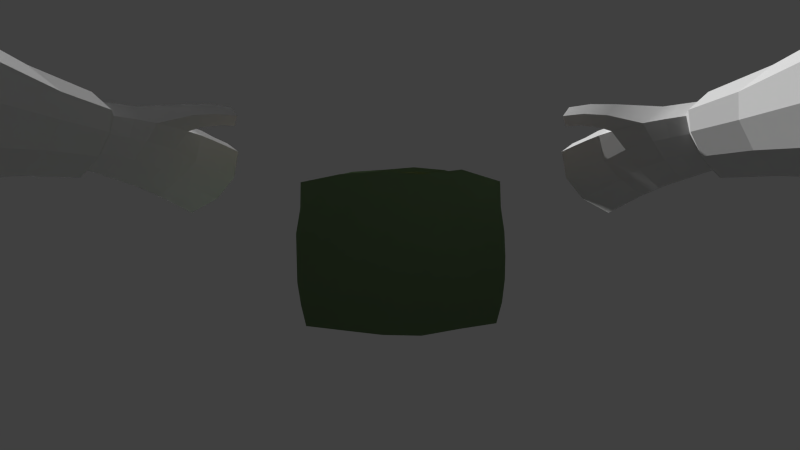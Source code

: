 # Source: bag.blend  (saved by Blender 2.77.0; exported with 4.5.12 LTS)
import bpy
from mathutils import Matrix  # noqa: F401  (used for matrix-valued properties, if any)

bpy.ops.wm.read_factory_settings(use_empty=True)
scene = bpy.context.scene
scene.name = 'Scene'

# ---- collections
col_collection_1 = bpy.data.collections.new('Collection 1'); scene.collection.children.link(col_collection_1)

# ---- materials (node trees are filled in below, after node groups)
mat_bullets = bpy.data.materials.new('Bullets')
mat_bullets.alpha_threshold = 0.0
mat_bullets.use_transparent_shadow = False
mat_bullets.diffuse_color = (0.64, 0.3408, 0.1842, 1.0)
mat_bullets.specular_color = (0.5, 0.5, 0.5)
mat_bullets.roughness = 0.5
mat_bullets.specular_intensity = 1.0
mat_ammobox = bpy.data.materials.new('AmmoBox')
mat_ammobox.alpha_threshold = 0.0
mat_ammobox.use_transparent_shadow = False
mat_ammobox.diffuse_color = (0.1285, 0.197, 0.09674, 1.0)
mat_ammobox.specular_color = (0.5, 0.5, 0.5)
mat_ammobox.roughness = 0.5
mat_ammobox.specular_intensity = 1.0
mat_material = bpy.data.materials.new('Material')
mat_material.alpha_threshold = 0.0
mat_material.use_transparent_shadow = False
mat_material.roughness = 0.5

# ---- material node trees

# ---- world
world_world = bpy.data.worlds.new('World'); scene.world = world_world
world_world.color = (0.05088, 0.05088, 0.05088)
world_world.use_sun_shadow = False
world_world.sun_shadow_jitter_overblur = 0.0
world_world.cycles.sampling_method = 'NONE'
world_world.cycles.sample_map_resolution = 256

# ---- cameras
cam_camera = bpy.data.cameras.new('Camera')
cam_camera.clip_end = 100.0
cam_camera.lens = 14.41
cam_camera.sensor_width = 32.0
cam_camera.sensor_height = 18.0
cam_camera.display_size = 2.0
cam_camera.lens_unit = 'FOV'
cam_camera.show_composition_thirds = True
cam_camera.show_composition_golden_tria_b = True
cam_camera.dof.focus_distance = 0.0
cam_camera.dof.aperture_fstop = 128.0

# ---- meshes
me_cube_001 = bpy.data.meshes.new('Cube.001')
me_cube_001.from_pydata([], [], [])
_uv = me_cube_001.uv_layers.new(name='UVMap')
_uv.uv.foreach_set('vector', [])
me_cube_001.materials.append(mat_bullets)
me_cube_001.materials.append(mat_ammobox)
me_cube_001.use_remesh_preserve_volume = False
me_cube_001.use_remesh_preserve_attributes = False
me_cube_001.use_mirror_vertex_groups = False
me_cube_001.update()
me_cube_002 = bpy.data.meshes.new('Cube.002')
me_cube_002.from_pydata([(0.08684, -0.05744, -0.1005), (0.1423, -0.05095, -0.08969), (0.08646, 0.1027, 0.05816), (0.08252, 0.09318, 0.09318), (0.1436, 0.09097, 0.05095), (0.1498, -0.05304, 0.05557), (0.1433, -0.05095, 0.09064), (0.1417, -0.08913, 0.05095), (-0.08585, -0.1012, 0.05774), (-0.08252, -0.09522, 0.09522), (-0.1525, -0.05471, -0.05642), (-0.1384, -0.08578, -0.08492), (-0.141, -0.05095, 0.08836), (-0.1491, -0.05416, 0.05482), (-0.1427, -0.09009, 0.05095), (-0.1375, -0.0836, 0.0836), (-0.1533, -0.05522, 0.01875), (-0.1446, -0.09195, 0.01698), (-0.1531, -0.05433, -0.01882), (-0.1437, -0.09105, -0.01698), (-0.1374, 0.08492, 0.08483), (-0.1481, 0.05368, 0.05441), (-0.1531, 0.01773, 0.05736), (-0.1458, 0.01698, 0.09319), (-0.1499, -0.01822, 0.05538), (-0.1457, -0.01698, 0.09308), (-0.153, 0.05502, 0.0187), (-0.1561, 0.01827, 0.01932), (-0.1556, -0.01848, 0.01921), (-0.1449, 0.09227, -0.01698), (-0.1503, 0.05566, -0.01812), (-0.1549, 0.01902, -0.01908), (-0.1562, -0.01765, -0.01939), (-0.1496, 0.05404, -0.05486), (-0.1529, 0.01778, -0.05676), (-0.1515, -0.01847, -0.05588), (-0.142, 0.05095, -0.0894), (-0.1443, -0.01698, -0.09167), (-0.08252, -0.09017, -0.09017), (-0.08631, -0.1007, -0.05691), (-0.1435, -0.09093, -0.05095), (-0.08596, -0.103, -0.01933), (-0.08673, -0.1033, 0.01926), (0.08548, -0.09873, -0.056), (0.08252, -0.09416, -0.09416), (0.02821, -0.1022, -0.05798), (-0.02906, -0.1069, -0.0607), (-0.02751, -0.09854, -0.09854), (0.087, -0.1068, -0.01998), (0.02937, -0.1077, -0.0202), (-0.02829, -0.1098, -0.02065), (0.08676, -0.106, 0.01979), (0.02893, -0.1112, 0.02084), (-0.0289, -0.1082, 0.02022), (0.08482, -0.1008, 0.05781), (0.02791, -0.1062, 0.06095), (-0.02898, -0.1059, 0.0607), (0.1375, -0.08481, 0.08481), (0.08252, -0.09354, 0.09354), (0.02751, -0.09589, 0.09589), (-0.02751, -0.09911, 0.09911), (0.1488, -0.05426, -0.05462), (0.1428, -0.09016, -0.05095), (0.1368, -0.08415, -0.08492), (0.1532, -0.05513, -0.01868), (0.1446, -0.09201, -0.01698), (0.1522, -0.05526, 0.01851), (0.1446, -0.09198, 0.01698), (0.1421, 0.08949, -0.05095), (0.1497, 0.05353, -0.05546), (0.1431, 0.05095, -0.09048), (0.1535, 0.01759, -0.05763), (0.1422, 0.01698, -0.08962), (0.1505, -0.01834, -0.05575), (0.1464, -0.01698, -0.09382), (0.1534, 0.05545, -0.0187), (0.1568, 0.01859, -0.01938), (0.1536, -0.01827, -0.01877), (0.1443, 0.09168, 0.01698), (0.1514, 0.05494, 0.0184), (0.1565, 0.0182, 0.0194), (0.1543, -0.01853, 0.01895), (0.1496, 0.05502, 0.05477), (0.1526, 0.01903, 0.05678), (0.1523, -0.01699, 0.05682), (0.1425, 0.05095, 0.08989), (0.1445, 0.01698, 0.09189), (0.1457, -0.01698, 0.09308), (0.08252, 0.09016, -0.09016), (0.08507, 0.1049, -0.06008), (0.1374, 0.08483, -0.08492), (0.08695, 0.1049, -0.01952), (0.1449, 0.09229, -0.01698), (0.08656, 0.1057, 0.01979), (-0.1429, 0.09031, -0.05095), (-0.08595, 0.09732, -0.05526), (-0.08252, 0.09037, -0.09037), (-0.02895, 0.1036, -0.05913), (-0.02751, 0.09674, -0.09674), (0.02805, 0.1035, -0.05914), (0.02751, 0.09532, -0.09532), (-0.08692, 0.1072, -0.01997), (-0.02896, 0.1093, -0.02039), (0.02899, 0.1092, -0.02036), (-0.1444, 0.09177, 0.01698), (-0.08665, 0.1051, 0.01965), (-0.02891, 0.1084, 0.02032), (0.02882, 0.106, 0.01985), (-0.1423, 0.08965, 0.05095), (-0.08504, 0.09743, 0.05546), (-0.02785, 0.1042, 0.05935), (0.02931, 0.106, 0.0603), (-0.08252, 0.09724, 0.09724), (-0.02751, 0.09252, 0.09252), (0.02751, 0.09553, 0.09553), (0.135, -0.01851, 0.09226), (0.133, 0.0179, 0.07499), (-0.0856, -0.0839, 0.09197), (-0.127, -0.07429, 0.07023), (-0.02971, 0.08151, 0.09242), (-0.08686, 0.08617, 0.09559), (-0.08637, 0.0856, 0.07774), (0.08648, -0.08224, 0.0917), (0.1289, -0.07528, 0.08512), (0.1282, -0.07497, 0.07166), (0.08644, 0.08177, 0.09083), (0.02935, 0.08475, 0.09536), (0.08597, 0.08122, 0.07497), (-0.02922, -0.08811, 0.09646), (0.0285, -0.08472, 0.09376), (0.02836, -0.08436, 0.07667), (-0.1319, 0.05451, 0.0885), (-0.1342, 0.01795, 0.07541), (-0.1299, -0.05455, 0.08633), (0.1278, 0.07458, 0.07097), (0.1314, 0.05481, 0.08764), (0.1316, -0.05432, 0.07393), (-0.1284, 0.07616, 0.08437), (-0.1277, 0.07564, 0.07123), (0.1285, 0.0751, 0.08393), (-0.1277, -0.0746, 0.08264), (-0.1418, -0.05095, -0.08922), (-0.08662, -0.05406, -0.09705), (-0.02893, -0.05956, -0.1053), (0.02899, -0.05977, -0.1052), (0.02751, -0.09838, -0.09838), (-0.1376, 0.08496, -0.08492), (-0.08596, 0.05427, -0.09606), (-0.08864, 0.01816, -0.1005), (-0.1439, 0.01698, -0.09132), (-0.0895, -0.01794, -0.1019), (-0.02878, 0.05761, -0.1035), (-0.02971, 0.01852, -0.1085), (-0.03004, -0.02053, -0.1105), (0.02871, 0.05645, -0.102), (0.03042, 0.01766, -0.1111), (0.02967, -0.02108, -0.108), (0.08786, 0.05315, -0.09987), (0.08893, 0.01623, -0.1024), (0.08838, -0.02064, -0.1023), (0.1324, -0.05452, 0.08902), (0.1378, 0.08492, 0.08517), (-0.1285, 0.06903, 0.1154), (-0.1428, 0.05095, 0.09021), (-0.135, 0.01815, 0.09158), (-0.1349, -0.01764, 0.09148), (0.1337, 0.0181, 0.09086), (-0.02922, -0.069, 0.1326), (-0.08559, -0.06726, 0.1267), (-0.1277, -0.06316, 0.1142), (0.1375, -0.0713, 0.1207), (0.08648, -0.0659, 0.1257), (0.02851, -0.06719, 0.1287), (0.02751, -0.0762, 0.1356), (-0.0275, -0.07763, 0.1399), (0.1289, -0.06265, 0.1167), (-0.08252, -0.0759, 0.1347), (0.08252, -0.07516, 0.1324), (-0.1375, -0.07076, 0.1191), (0.08636, 0.07117, 0.1237), (-0.08695, 0.07299, 0.1299), (-0.0826, 0.08216, 0.1363), (-0.02979, 0.07022, 0.125), (-0.02759, 0.08004, 0.13), (0.02927, 0.07182, 0.129), (0.1284, 0.06827, 0.1145), (0.02742, 0.08139, 0.134), (0.08244, 0.08034, 0.1309), (-0.1375, 0.07666, 0.1197), (0.1377, 0.07651, 0.12), (0.09185, -0.0629, 0.07707), (0.08601, -0.08188, 0.07548), (0.09071, 0.06112, 0.07541), (0.1307, 0.05441, 0.07313), (0.09173, 0.02225, 0.0822), (0.09282, -0.02236, 0.0826), (0.1343, -0.01851, 0.07581), (-0.1312, 0.05411, 0.07362), (-0.09107, 0.06255, 0.07687), (-0.03048, 0.06729, 0.08126), (-0.02953, 0.08096, 0.0759), (0.03011, 0.06652, 0.0805), (0.02921, 0.08418, 0.0776), (-0.09322, 0.02166, 0.08101), (-0.0316, 0.02293, 0.08443), (0.03005, 0.02276, 0.08378), (-0.1341, -0.01765, 0.07535), (-0.09282, -0.02157, 0.08038), (-0.03094, -0.02307, 0.08459), (0.03094, -0.02306, 0.08457), (-0.1292, -0.05435, 0.07236), (-0.08923, -0.06212, 0.07548), (-0.02884, -0.0669, 0.08024), (0.03152, -0.06508, 0.07882), (-0.08511, -0.08354, 0.07563), (-0.02905, -0.08773, 0.07824)], [], [(12, 13, 14, 15), (13, 16, 17, 14), (16, 18, 19, 17), (23, 22, 24, 25), (25, 24, 13, 12), (21, 26, 27, 22), (22, 27, 28, 24), (24, 28, 16, 13), (26, 30, 31, 27), (27, 31, 32, 28), (28, 32, 18, 16), (30, 33, 34, 31), (31, 34, 35, 32), (32, 35, 10, 18), (47, 46, 39, 38), (43, 48, 49, 45), (45, 49, 50, 46), (46, 50, 41, 39), (48, 51, 52, 49), (49, 52, 53, 50), (50, 53, 42, 41), (51, 54, 55, 52), (52, 55, 56, 53), (53, 56, 8, 42), (54, 58, 59, 55), (55, 59, 60, 56), (56, 60, 9, 8), (61, 64, 65, 62), (64, 66, 67, 65), (66, 5, 7, 67), (70, 69, 71, 72), (72, 71, 73, 74), (69, 75, 76, 71), (71, 76, 77, 73), (73, 77, 64, 61), (75, 79, 80, 76), (76, 80, 81, 77), (77, 81, 66, 64), (79, 82, 83, 80), (80, 83, 84, 81), (81, 84, 5, 66), (82, 85, 86, 83), (83, 86, 87, 84), (84, 87, 6, 5), (96, 95, 97, 98), (98, 97, 99, 100), (100, 99, 89, 88), (95, 101, 102, 97), (97, 102, 103, 99), (99, 103, 91, 89), (101, 105, 106, 102), (102, 106, 107, 103), (103, 107, 93, 91), (104, 108, 109, 105), (105, 109, 110, 106), (106, 110, 111, 107), (107, 111, 2, 93), (109, 112, 113, 110), (110, 113, 114, 111), (111, 114, 3, 2), (147, 151, 152, 148), (148, 152, 153, 150), (150, 153, 143, 142), (151, 154, 155, 152), (152, 155, 156, 153), (153, 156, 144, 143), (154, 157, 158, 155), (155, 158, 159, 156), (156, 159, 0, 144), (128, 117, 168, 167), (180, 182, 183, 181), (3, 114, 186, 187), (200, 199, 201, 202), (198, 203, 204, 199), (199, 204, 205, 201), (201, 205, 194, 192), (203, 207, 208, 204), (204, 208, 209, 205), (205, 209, 195, 194), (206, 210, 211, 207), (207, 211, 212, 208), (208, 212, 213, 209), (209, 213, 190, 195), (211, 214, 215, 212), (0, 1, 63, 44), (2, 3, 161, 4), (5, 6, 57, 7), (8, 9, 15, 14), (10, 141, 11, 40), (18, 10, 40, 19), (20, 108, 21, 163), (163, 21, 22, 23), (108, 104, 26, 21), (104, 29, 30, 26), (29, 94, 33, 30), (94, 146, 36, 33), (33, 36, 149, 34), (34, 149, 37, 35), (35, 37, 141, 10), (38, 39, 40, 11), (39, 41, 19, 40), (41, 42, 17, 19), (42, 8, 14, 17), (63, 62, 43, 44), (44, 43, 45, 145), (145, 45, 46, 47), (62, 65, 48, 43), (65, 67, 51, 48), (67, 7, 54, 51), (7, 57, 58, 54), (1, 61, 62, 63), (90, 68, 69, 70), (74, 73, 61, 1), (68, 92, 75, 69), (92, 78, 79, 75), (78, 4, 82, 79), (4, 161, 85, 82), (88, 89, 68, 90), (89, 91, 92, 68), (91, 93, 78, 92), (93, 2, 4, 78), (146, 94, 95, 96), (94, 29, 101, 95), (29, 104, 105, 101), (108, 20, 112, 109), (115, 166, 116, 196), (140, 117, 214, 118), (119, 120, 121, 200), (122, 123, 124, 191), (125, 126, 202, 127), (128, 129, 130, 215), (131, 164, 132, 197), (165, 133, 210, 206), (139, 125, 127, 134), (166, 135, 193, 116), (123, 160, 136, 124), (160, 115, 196, 136), (120, 137, 138, 121), (126, 119, 200, 202), (129, 122, 191, 130), (137, 131, 197, 138), (117, 128, 215, 214), (164, 165, 206, 132), (135, 139, 134, 193), (133, 140, 118, 210), (141, 142, 38, 11), (142, 143, 47, 38), (143, 144, 145, 47), (144, 0, 44, 145), (146, 96, 147, 36), (36, 147, 148, 149), (149, 148, 150, 37), (37, 150, 142, 141), (96, 98, 151, 147), (98, 100, 154, 151), (100, 88, 157, 154), (88, 90, 70, 157), (157, 70, 72, 158), (158, 72, 74, 159), (159, 74, 1, 0), (120, 119, 182, 180), (140, 133, 12, 15), (160, 123, 57, 6), (122, 129, 172, 171), (119, 126, 184, 182), (126, 125, 179, 184), (139, 161, 189, 185), (20, 137, 162, 188), (131, 137, 20, 163), (164, 131, 163, 23), (165, 164, 23, 25), (133, 165, 25, 12), (139, 135, 85, 161), (135, 166, 86, 85), (166, 115, 87, 86), (115, 160, 6, 87), (129, 128, 167, 172), (140, 15, 178, 169), (57, 123, 175, 170), (168, 169, 178, 176), (175, 171, 177, 170), (171, 172, 173, 177), (172, 167, 174, 173), (167, 168, 176, 174), (123, 122, 171, 175), (117, 140, 169, 168), (9, 60, 174, 176), (60, 59, 173, 174), (59, 58, 177, 173), (58, 57, 170, 177), (15, 9, 176, 178), (179, 185, 189, 187), (162, 180, 181, 188), (182, 184, 186, 183), (184, 179, 187, 186), (137, 120, 180, 162), (125, 139, 185, 179), (114, 113, 183, 186), (113, 112, 181, 183), (112, 20, 188, 181), (161, 3, 187, 189), (190, 191, 124, 136), (127, 192, 193, 134), (192, 194, 116, 193), (194, 195, 196, 116), (195, 190, 136, 196), (138, 197, 198, 121), (121, 198, 199, 200), (202, 201, 192, 127), (197, 132, 203, 198), (132, 206, 207, 203), (210, 118, 214, 211), (212, 215, 130, 213), (213, 130, 191, 190)])
me_cube_002.polygons.foreach_set('use_smooth', [True] * 214)
me_cube_002.polygons.foreach_set('material_index', [1, 1, 1, 1, 1, 1, 1, 1, 1, 1, 1, 1, 1, 1, 1, 1, 1, 1, 1, 1, 1, 1, 1, 1, 1, 1, 1, 1, 1, 1, 1, 1, 1, 1, 1, 1, 1, 1, 1, 1, 1, 1, 1, 1, 1, 1, 1, 1, 1, 1, 1, 1, 1, 1, 1, 1, 1, 1, 1, 1, 1, 1, 1, 1, 1, 1, 1, 1, 1, 1, 1, 1, 0, 0, 0, 0, 0, 0, 0, 0, 0, 0, 0, 0, 1, 1, 1, 1, 1, 1, 1, 1, 1, 1, 1, 1, 1, 1, 1, 1, 1, 1, 1, 1, 1, 1, 1, 1, 1, 1, 1, 1, 1, 1, 1, 1, 1, 1, 1, 1, 1, 1, 1, 1, 1, 1, 1, 1, 1, 1, 1, 1, 1, 1, 1, 1, 1, 1, 1, 1, 1, 1, 1, 1, 1, 1, 1, 1, 1, 1, 1, 1, 1, 1, 1, 1, 1, 1, 1, 1, 1, 1, 1, 1, 1, 1, 1, 1, 1, 1, 1, 1, 1, 1, 1, 1, 1, 1, 1, 1, 1, 1, 1, 1, 1, 1, 1, 1, 1, 1, 1, 1, 1, 1, 1, 1, 1, 1, 1, 1, 1, 0, 0, 0, 0, 0, 0, 0, 0, 0, 0, 0, 0, 0])
_k = set([(1, 63), (1, 74), (4, 78), (4, 161), (6, 57), (6, 87), (7, 57), (7, 67), (11, 38), (11, 40), (11, 141), (12, 15), (12, 25), (14, 15), (14, 17), (15, 140), (15, 178), (17, 19), (19, 40), (20, 108), (20, 137), (20, 163), (20, 188), (23, 25), (23, 163), (29, 94), (29, 104), (36, 146), (36, 149), (37, 141), (37, 149), (38, 47), (44, 63), (44, 145), (47, 145), (57, 123), (57, 170), (62, 63), (62, 65), (65, 67), (68, 90), (68, 92), (70, 72), (70, 90), (72, 74), (78, 92), (85, 86), (85, 161), (86, 87), (88, 90), (88, 100), (94, 146), (96, 98), (96, 146), (98, 100), (104, 108), (115, 160), (115, 166), (116, 193), (116, 196), (118, 140), (118, 210), (118, 214), (121, 138), (121, 200), (123, 124), (123, 160), (123, 175), (124, 136), (124, 191), (127, 134), (127, 202), (130, 191), (130, 215), (131, 137), (131, 164), (132, 197), (132, 206), (133, 140), (133, 165), (134, 139), (134, 193), (135, 139), (135, 166), (136, 196), (137, 138), (137, 162), (138, 197), (139, 161), (139, 185), (140, 169), (161, 189), (162, 180), (162, 188), (164, 165), (167, 168), (167, 172), (168, 169), (169, 178), (170, 175), (170, 177), (171, 172), (171, 175), (173, 174), (173, 177), (174, 176), (176, 178), (179, 184), (179, 185), (180, 182), (181, 183), (181, 188), (182, 184), (183, 186), (185, 189), (186, 187), (187, 189), (200, 202), (206, 210), (214, 215)])
me_cube_002.attributes.new('sharp_edge', 'BOOLEAN', 'EDGE').data.foreach_set('value', [ (min(e.vertices), max(e.vertices)) in _k for e in me_cube_002.edges])
_uv = me_cube_002.uv_layers.new(name='UVMap')
_uv.uv.foreach_set('vector', [0.03878, 0.9075, 0.105, 0.9075, 0.105, 0.9737, 0.03878, 0.9737, 0.03878, 0.9075, 0.105, 0.9075, 0.105, 0.9737, 0.03878, 0.9737, 0.03878, 0.9075, 0.105, 0.9075, 0.105, 0.9737, 0.03878, 0.9737, 0.03878, 0.9075, 0.105, 0.9075, 0.105, 0.9737, 0.03878, 0.9737, 0.03878, 0.9075, 0.105, 0.9075, 0.105, 0.9737, 0.03878, 0.9737, 0.03878, 0.9075, 0.105, 0.9075, 0.105, 0.9737, 0.03878, 0.9737, 0.03878, 0.9075, 0.105, 0.9075, 0.105, 0.9737, 0.03878, 0.9737, 0.03878, 0.9075, 0.105, 0.9075, 0.105, 0.9737, 0.03878, 0.9737, 0.03878, 0.9075, 0.105, 0.9075, 0.105, 0.9737, 0.03878, 0.9737, 0.03878, 0.9075, 0.105, 0.9075, 0.105, 0.9737, 0.03878, 0.9737, 0.03878, 0.9075, 0.105, 0.9075, 0.105, 0.9737, 0.03878, 0.9737, 0.03878, 0.9075, 0.105, 0.9075, 0.105, 0.9737, 0.03878, 0.9737, 0.03878, 0.9075, 0.105, 0.9075, 0.105, 0.9737, 0.03878, 0.9737, 0.03878, 0.9075, 0.105, 0.9075, 0.105, 0.9737, 0.03878, 0.9737, 0.4024, 0.1603, 0.3988, 0.2933, 0.2018, 0.3069, 0.2097, 0.1862, 0.7932, 0.3051, 0.796, 0.4312, 0.5998, 0.4302, 0.5958, 0.2995, 0.5958, 0.2995, 0.5998, 0.4302, 0.4029, 0.4304, 0.3988, 0.2933, 0.3988, 0.2933, 0.4029, 0.4304, 0.2044, 0.436, 0.2018, 0.3069, 0.796, 0.4312, 0.7957, 0.5663, 0.5985, 0.5706, 0.5998, 0.4302, 0.5998, 0.4302, 0.5985, 0.5706, 0.4012, 0.5702, 0.4029, 0.4304, 0.4029, 0.4304, 0.4012, 0.5702, 0.2027, 0.5683, 0.2044, 0.436, 0.7957, 0.5663, 0.7916, 0.6976, 0.596, 0.7082, 0.5985, 0.5706, 0.5985, 0.5706, 0.596, 0.7082, 0.4016, 0.709, 0.4012, 0.5702, 0.4012, 0.5702, 0.4016, 0.709, 0.206, 0.7003, 0.2027, 0.5683, 0.7916, 0.6976, 0.7868, 0.8234, 0.5965, 0.8333, 0.596, 0.7082, 0.596, 0.7082, 0.5965, 0.8333, 0.4065, 0.8429, 0.4016, 0.709, 0.4016, 0.709, 0.4065, 0.8429, 0.2161, 0.831, 0.206, 0.7003, 0.03878, 0.9075, 0.105, 0.9075, 0.105, 0.9737, 0.03878, 0.9737, 0.03878, 0.9075, 0.105, 0.9075, 0.105, 0.9737, 0.03878, 0.9737, 0.03878, 0.9075, 0.105, 0.9075, 0.105, 0.9737, 0.03878, 0.9737, 0.03878, 0.9075, 0.105, 0.9075, 0.105, 0.9737, 0.03878, 0.9737, 0.03878, 0.9075, 0.105, 0.9075, 0.105, 0.9737, 0.03878, 0.9737, 0.03878, 0.9075, 0.105, 0.9075, 0.105, 0.9737, 0.03878, 0.9737, 0.03878, 0.9075, 0.105, 0.9075, 0.105, 0.9737, 0.03878, 0.9737, 0.03878, 0.9075, 0.105, 0.9075, 0.105, 0.9737, 0.03878, 0.9737, 0.03878, 0.9075, 0.105, 0.9075, 0.105, 0.9737, 0.03878, 0.9737, 0.03878, 0.9075, 0.105, 0.9075, 0.105, 0.9737, 0.03878, 0.9737, 0.03878, 0.9075, 0.105, 0.9075, 0.105, 0.9737, 0.03878, 0.9737, 0.03878, 0.9075, 0.105, 0.9075, 0.105, 0.9737, 0.03878, 0.9737, 0.03878, 0.9075, 0.105, 0.9075, 0.105, 0.9737, 0.03878, 0.9737, 0.03878, 0.9075, 0.105, 0.9075, 0.105, 0.9737, 0.03878, 0.9737, 0.03878, 0.9075, 0.105, 0.9075, 0.105, 0.9737, 0.03878, 0.9737, 0.03878, 0.9075, 0.105, 0.9075, 0.105, 0.9737, 0.03878, 0.9737, 0.03878, 0.9075, 0.105, 0.9075, 0.105, 0.9737, 0.03878, 0.9737, 0.7876, 0.1862, 0.7963, 0.3097, 0.5997, 0.2972, 0.5962, 0.1657, 0.5962, 0.1657, 0.5997, 0.2972, 0.4041, 0.2955, 0.4064, 0.1683, 0.4064, 0.1683, 0.4041, 0.2955, 0.2113, 0.2956, 0.2164, 0.1817, 0.7963, 0.3097, 0.7954, 0.4344, 0.5984, 0.4312, 0.5997, 0.2972, 0.5997, 0.2972, 0.5984, 0.4312, 0.4006, 0.4299, 0.4041, 0.2955, 0.4041, 0.2955, 0.4006, 0.4299, 0.2029, 0.4319, 0.2113, 0.2956, 0.7954, 0.4344, 0.7947, 0.569, 0.5974, 0.5705, 0.5984, 0.4312, 0.5984, 0.4312, 0.5974, 0.5705, 0.3999, 0.5675, 0.4006, 0.4299, 0.4006, 0.4299, 0.3999, 0.5675, 0.2033, 0.5652, 0.2029, 0.4319, 0.9978, 0.562, 0.9908, 0.6796, 0.7916, 0.6945, 0.7947, 0.569, 0.7947, 0.569, 0.7916, 0.6945, 0.5929, 0.7053, 0.5974, 0.5705, 0.5974, 0.5705, 0.5929, 0.7053, 0.3966, 0.7055, 0.3999, 0.5675, 0.3999, 0.5675, 0.3966, 0.7055, 0.2019, 0.696, 0.2033, 0.5652, 0.7916, 0.6945, 0.7815, 0.8383, 0.5907, 0.8266, 0.5929, 0.7053, 0.5929, 0.7053, 0.5907, 0.8266, 0.4006, 0.8315, 0.3966, 0.7055, 0.3966, 0.7055, 0.4006, 0.8315, 0.2107, 0.8211, 0.2019, 0.696, 0.03878, 0.9075, 0.105, 0.9075, 0.105, 0.9737, 0.03878, 0.9737, 0.03878, 0.9075, 0.105, 0.9075, 0.105, 0.9737, 0.03878, 0.9737, 0.03878, 0.9075, 0.105, 0.9075, 0.105, 0.9737, 0.03878, 0.9737, 0.03878, 0.9075, 0.105, 0.9075, 0.105, 0.9737, 0.03878, 0.9737, 0.03878, 0.9075, 0.105, 0.9075, 0.105, 0.9737, 0.03878, 0.9737, 0.03878, 0.9075, 0.105, 0.9075, 0.105, 0.9737, 0.03878, 0.9737, 0.03878, 0.9075, 0.105, 0.9075, 0.105, 0.9737, 0.03878, 0.9737, 0.03878, 0.9075, 0.105, 0.9075, 0.105, 0.9737, 0.03878, 0.9737, 0.03878, 0.9075, 0.105, 0.9075, 0.105, 0.9737, 0.03878, 0.9737, 0.105, 0.9075, 0.03878, 0.9075, 0.03878, 0.9075, 0.105, 0.9075, 0.03878, 0.9075, 0.105, 0.9075, 0.105, 0.9737, 0.03878, 0.9737, 0.2107, 0.8211, 0.4006, 0.8315, 0.4006, 0.8315, 0.2107, 0.8211, 0.6084, 0.1932, 0.6124, 0.2478, 0.3869, 0.2513, 0.3895, 0.1847, 0.8387, 0.264, 0.846, 0.417, 0.6169, 0.413, 0.6124, 0.2478, 0.6124, 0.2478, 0.6169, 0.413, 0.3879, 0.4144, 0.3869, 0.2513, 0.3869, 0.2513, 0.3879, 0.4144, 0.1594, 0.4179, 0.1607, 0.2715, 0.846, 0.417, 0.8451, 0.5775, 0.6149, 0.5837, 0.6169, 0.413, 0.6169, 0.413, 0.6149, 0.5837, 0.3854, 0.5846, 0.3879, 0.4144, 0.3879, 0.4144, 0.3854, 0.5846, 0.156, 0.5828, 0.1594, 0.4179, 0.9999, 0.5628, 0.9829, 0.7004, 0.8337, 0.7297, 0.8451, 0.5775, 0.8451, 0.5775, 0.8337, 0.7297, 0.608, 0.7474, 0.6149, 0.5837, 0.6149, 0.5837, 0.608, 0.7474, 0.3834, 0.742, 0.3854, 0.5846, 0.3854, 0.5846, 0.3834, 0.742, 0.1589, 0.7346, 0.156, 0.5828, 0.8337, 0.7297, 0.8183, 0.8095, 0.6092, 0.8253, 0.608, 0.7474, 0.03878, 0.9075, 0.105, 0.9075, 0.105, 0.9737, 0.03878, 0.9737, 0.2019, 0.696, 0.2107, 0.8211, 0.01735, 0.7929, 0.001521, 0.6717, 0.03878, 0.9075, 0.105, 0.9075, 0.105, 0.9737, 0.03878, 0.9737, 0.206, 0.7003, 0.2161, 0.831, 0.02104, 0.7952, 0.006373, 0.6797, 0.03878, 0.9075, 0.105, 0.9075, 0.105, 0.9737, 0.03878, 0.9737, 0.03878, 0.9075, 0.105, 0.9075, 0.105, 0.9737, 0.03878, 0.9737, 0.03878, 0.9075, 0.105, 0.9075, 0.105, 0.9737, 0.03878, 0.9737, 0.03878, 0.9075, 0.105, 0.9075, 0.105, 0.9737, 0.03878, 0.9737, 0.03878, 0.9075, 0.105, 0.9075, 0.105, 0.9737, 0.03878, 0.9737, 0.03878, 0.9075, 0.105, 0.9075, 0.105, 0.9737, 0.03878, 0.9737, 0.03878, 0.9075, 0.105, 0.9075, 0.105, 0.9737, 0.03878, 0.9737, 0.03878, 0.9075, 0.105, 0.9075, 0.105, 0.9737, 0.03878, 0.9737, 0.03878, 0.9075, 0.105, 0.9075, 0.105, 0.9737, 0.03878, 0.9737, 0.03878, 0.9075, 0.105, 0.9075, 0.105, 0.9737, 0.03878, 0.9737, 0.03878, 0.9075, 0.105, 0.9075, 0.105, 0.9737, 0.03878, 0.9737, 0.2097, 0.1862, 0.2018, 0.3069, 0.001712, 0.3275, 0.01621, 0.2081, 0.2018, 0.3069, 0.2044, 0.436, 0.001687, 0.4449, 0.001712, 0.3275, 0.2044, 0.436, 0.2027, 0.5683, 8.303e-05, 0.5622, 0.001687, 0.4449, 0.2027, 0.5683, 0.206, 0.7003, 0.006373, 0.6797, 8.303e-05, 0.5622, 0.9755, 0.2014, 0.9937, 0.3214, 0.7932, 0.3051, 0.7837, 0.1722, 0.7837, 0.1722, 0.7932, 0.3051, 0.5958, 0.2995, 0.5925, 0.1595, 0.5925, 0.1595, 0.5958, 0.2995, 0.3988, 0.2933, 0.4024, 0.1603, 0.9937, 0.3214, 0.9999, 0.4398, 0.796, 0.4312, 0.7932, 0.3051, 0.9999, 0.4398, 0.9999, 0.5573, 0.7957, 0.5663, 0.796, 0.4312, 0.9999, 0.5573, 0.992, 0.6754, 0.7916, 0.6976, 0.7957, 0.5663, 0.992, 0.6754, 0.9799, 0.794, 0.7868, 0.8234, 0.7916, 0.6976, 0.03878, 0.9075, 0.105, 0.9075, 0.105, 0.9737, 0.03878, 0.9737, 0.03878, 0.9075, 0.105, 0.9075, 0.105, 0.9737, 0.03878, 0.9737, 0.03878, 0.9075, 0.105, 0.9075, 0.105, 0.9737, 0.03878, 0.9737, 0.03878, 0.9075, 0.105, 0.9075, 0.105, 0.9737, 0.03878, 0.9737, 0.03878, 0.9075, 0.105, 0.9075, 0.105, 0.9737, 0.03878, 0.9737, 0.03878, 0.9075, 0.105, 0.9075, 0.105, 0.9737, 0.03878, 0.9737, 0.03878, 0.9075, 0.105, 0.9075, 0.105, 0.9737, 0.03878, 0.9737, 0.2164, 0.1817, 0.2113, 0.2956, 0.00969, 0.3198, 0.02577, 0.2004, 0.2113, 0.2956, 0.2029, 0.4319, 8.2e-05, 0.4372, 0.00969, 0.3198, 0.2029, 0.4319, 0.2033, 0.5652, 8.2e-05, 0.5542, 8.2e-05, 0.4372, 0.2033, 0.5652, 0.2019, 0.696, 0.001521, 0.6717, 8.2e-05, 0.5542, 0.979, 0.2067, 0.9943, 0.3262, 0.7963, 0.3097, 0.7876, 0.1862, 0.9943, 0.3262, 0.9999, 0.4446, 0.7954, 0.4344, 0.7963, 0.3097, 0.9999, 0.4446, 0.9978, 0.562, 0.7947, 0.569, 0.7954, 0.4344, 0.9908, 0.6796, 0.9762, 0.7978, 0.7815, 0.8383, 0.7916, 0.6945, 0.03878, 0.9075, 0.105, 0.9075, 0.105, 0.9737, 0.03878, 0.9737, 0.03878, 0.9075, 0.105, 0.9075, 0.105, 0.9737, 0.03878, 0.9737, 0.03878, 0.9075, 0.105, 0.9075, 0.105, 0.9737, 0.03878, 0.9737, 0.03878, 0.9075, 0.105, 0.9075, 0.105, 0.9737, 0.03878, 0.9737, 0.03878, 0.9075, 0.105, 0.9075, 0.105, 0.9737, 0.03878, 0.9737, 0.03878, 0.9075, 0.105, 0.9075, 0.105, 0.9737, 0.03878, 0.9737, 0.03878, 0.9075, 0.105, 0.9075, 0.105, 0.9737, 0.03878, 0.9737, 0.03878, 0.9075, 0.105, 0.9075, 0.105, 0.9737, 0.03878, 0.9737, 0.03878, 0.9075, 0.105, 0.9075, 0.105, 0.9737, 0.03878, 0.9737, 0.03878, 0.9075, 0.105, 0.9075, 0.105, 0.9737, 0.03878, 0.9737, 0.03878, 0.9075, 0.105, 0.9075, 0.105, 0.9737, 0.03878, 0.9737, 0.03878, 0.9075, 0.105, 0.9075, 0.105, 0.9737, 0.03878, 0.9737, 0.03878, 0.9075, 0.105, 0.9075, 0.105, 0.9737, 0.03878, 0.9737, 0.03878, 0.9075, 0.105, 0.9075, 0.105, 0.9737, 0.03878, 0.9737, 0.03878, 0.9075, 0.105, 0.9075, 0.105, 0.9737, 0.03878, 0.9737, 0.03878, 0.9075, 0.105, 0.9075, 0.105, 0.9737, 0.03878, 0.9737, 0.03878, 0.9075, 0.105, 0.9075, 0.105, 0.9737, 0.03878, 0.9737, 0.03878, 0.9075, 0.105, 0.9075, 0.105, 0.9737, 0.03878, 0.9737, 0.03878, 0.9075, 0.105, 0.9075, 0.105, 0.9737, 0.03878, 0.9737, 0.03878, 0.9075, 0.105, 0.9075, 0.105, 0.9737, 0.03878, 0.9737, 0.03878, 0.9075, 0.105, 0.9075, 0.105, 0.9737, 0.03878, 0.9737, 0.03878, 0.9075, 0.105, 0.9075, 0.105, 0.9737, 0.03878, 0.9737, 0.03878, 0.9075, 0.105, 0.9075, 0.105, 0.9737, 0.03878, 0.9737, 0.03878, 0.9075, 0.105, 0.9075, 0.105, 0.9737, 0.03878, 0.9737, 0.03878, 0.9075, 0.105, 0.9075, 0.105, 0.9737, 0.03878, 0.9737, 0.03878, 0.9075, 0.105, 0.9075, 0.105, 0.9737, 0.03878, 0.9737, 0.03878, 0.9075, 0.105, 0.9075, 0.105, 0.9737, 0.03878, 0.9737, 0.03878, 0.9075, 0.105, 0.9075, 0.105, 0.9737, 0.03878, 0.9737, 0.03878, 0.9075, 0.105, 0.9075, 0.105, 0.9737, 0.03878, 0.9737, 0.03878, 0.9075, 0.105, 0.9075, 0.105, 0.9737, 0.03878, 0.9737, 0.03878, 0.9075, 0.105, 0.9075, 0.105, 0.9737, 0.03878, 0.9737, 0.03878, 0.9075, 0.105, 0.9075, 0.105, 0.9737, 0.03878, 0.9737, 0.03878, 0.9075, 0.105, 0.9075, 0.105, 0.9737, 0.03878, 0.9737, 0.03878, 0.9075, 0.105, 0.9075, 0.105, 0.9737, 0.03878, 0.9737, 0.03878, 0.9075, 0.105, 0.9075, 0.105, 0.9737, 0.03878, 0.9737, 0.105, 0.9075, 0.03878, 0.9075, 0.03878, 0.9075, 0.105, 0.9075, 0.03878, 0.9075, 0.105, 0.9075, 0.105, 0.9737, 0.03878, 0.9737, 0.03878, 0.9075, 0.105, 0.9075, 0.105, 0.9737, 0.03878, 0.9737, 0.105, 0.9075, 0.03878, 0.9075, 0.03878, 0.9075, 0.105, 0.9075, 0.105, 0.9075, 0.03878, 0.9075, 0.03878, 0.9075, 0.105, 0.9075, 0.105, 0.9075, 0.03878, 0.9075, 0.03878, 0.9075, 0.105, 0.9075, 0.03878, 0.9075, 0.03878, 0.9737, 0.03878, 0.9737, 0.03878, 0.9075, 0.105, 0.9737, 0.105, 0.9075, 0.105, 0.9075, 0.105, 0.9737, 0.03878, 0.9075, 0.105, 0.9075, 0.105, 0.9737, 0.03878, 0.9737, 0.03878, 0.9075, 0.105, 0.9075, 0.105, 0.9737, 0.03878, 0.9737, 0.03878, 0.9075, 0.105, 0.9075, 0.105, 0.9737, 0.03878, 0.9737, 0.03878, 0.9075, 0.105, 0.9075, 0.105, 0.9737, 0.03878, 0.9737, 0.03878, 0.9075, 0.105, 0.9075, 0.105, 0.9737, 0.03878, 0.9737, 0.03878, 0.9075, 0.105, 0.9075, 0.105, 0.9737, 0.03878, 0.9737, 0.03878, 0.9075, 0.105, 0.9075, 0.105, 0.9737, 0.03878, 0.9737, 0.03878, 0.9075, 0.105, 0.9075, 0.105, 0.9737, 0.03878, 0.9737, 0.105, 0.9075, 0.03878, 0.9075, 0.03878, 0.9075, 0.105, 0.9075, 0.03878, 0.9075, 0.03878, 0.9737, 0.03878, 0.9737, 0.03878, 0.9075, 0.105, 0.9737, 0.105, 0.9075, 0.105, 0.9075, 0.105, 0.9737, 0.03878, 0.9075, 0.105, 0.9075, 0.105, 0.9737, 0.03878, 0.9737, 0.03878, 0.9075, 0.105, 0.9075, 0.105, 0.9737, 0.03878, 0.9737, 0.03878, 0.9075, 0.105, 0.9075, 0.105, 0.9737, 0.03878, 0.9737, 0.03878, 0.9075, 0.105, 0.9075, 0.105, 0.9737, 0.03878, 0.9737, 0.03878, 0.9075, 0.105, 0.9075, 0.105, 0.9737, 0.03878, 0.9737, 0.105, 0.9075, 0.03878, 0.9075, 0.03878, 0.9075, 0.105, 0.9075, 0.105, 0.9075, 0.03878, 0.9075, 0.03878, 0.9075, 0.105, 0.9075, 0.2161, 0.831, 0.4065, 0.8429, 0.4065, 0.8429, 0.2161, 0.831, 0.4065, 0.8429, 0.5965, 0.8333, 0.5965, 0.8333, 0.4065, 0.8429, 0.5965, 0.8333, 0.7868, 0.8234, 0.7868, 0.8234, 0.5965, 0.8333, 0.7868, 0.8234, 0.9799, 0.794, 0.9799, 0.794, 0.7868, 0.8234, 0.02104, 0.7952, 0.2161, 0.831, 0.2161, 0.831, 0.02104, 0.7952, 0.03878, 0.9075, 0.105, 0.9075, 0.105, 0.9737, 0.03878, 0.9737, 0.03878, 0.9075, 0.105, 0.9075, 0.105, 0.9737, 0.03878, 0.9737, 0.03878, 0.9075, 0.105, 0.9075, 0.105, 0.9737, 0.03878, 0.9737, 0.03878, 0.9075, 0.105, 0.9075, 0.105, 0.9737, 0.03878, 0.9737, 0.105, 0.9075, 0.03878, 0.9075, 0.03878, 0.9075, 0.105, 0.9075, 0.105, 0.9075, 0.03878, 0.9075, 0.03878, 0.9075, 0.105, 0.9075, 0.4006, 0.8315, 0.5907, 0.8266, 0.5907, 0.8266, 0.4006, 0.8315, 0.5907, 0.8266, 0.7815, 0.8383, 0.7815, 0.8383, 0.5907, 0.8266, 0.7815, 0.8383, 0.9762, 0.7978, 0.9762, 0.7978, 0.7815, 0.8383, 0.01735, 0.7929, 0.2107, 0.8211, 0.2107, 0.8211, 0.01735, 0.7929, 0.1589, 0.7346, 0.1806, 0.8055, 0.02261, 0.7809, 0.01008, 0.7035, 0.178, 0.1966, 0.1607, 0.2715, 0.01162, 0.2974, 0.02134, 0.2216, 0.1607, 0.2715, 0.1594, 0.4179, 0.003691, 0.4339, 0.01162, 0.2974, 0.1594, 0.4179, 0.156, 0.5828, 8e-05, 0.5697, 0.003691, 0.4339, 0.156, 0.5828, 0.1589, 0.7346, 0.01008, 0.7035, 8e-05, 0.5697, 0.9766, 0.2143, 0.9888, 0.2951, 0.8387, 0.264, 0.8204, 0.1782, 0.8204, 0.1782, 0.8387, 0.264, 0.6124, 0.2478, 0.6084, 0.1932, 0.3895, 0.1847, 0.3869, 0.2513, 0.1607, 0.2715, 0.178, 0.1966, 0.9888, 0.2951, 0.9999, 0.4301, 0.846, 0.417, 0.8387, 0.264, 0.9999, 0.4301, 0.9999, 0.5628, 0.8451, 0.5775, 0.846, 0.417, 0.9829, 0.7004, 0.9756, 0.7752, 0.8183, 0.8095, 0.8337, 0.7297, 0.608, 0.7474, 0.6092, 0.8253, 0.3953, 0.8141, 0.3834, 0.742, 0.3834, 0.742, 0.3953, 0.8141, 0.1806, 0.8055, 0.1589, 0.7346])
me_cube_002.materials.append(mat_bullets)
me_cube_002.materials.append(mat_ammobox)
me_cube_002.use_remesh_preserve_volume = False
me_cube_002.use_remesh_preserve_attributes = False
me_cube_002.use_mirror_vertex_groups = False
me_cube_002.update()
me_cube_002.normals_split_custom_set([tuple(v) for v in zip(*[iter([-0.9733, -0.1234, 0.1934, -0.9791, -0.1275, 0.1586, -0.9705, -0.191, 0.1473, -0.9622, -0.1649, 0.2169, -0.9791, -0.1275, 0.1586, -0.9882, -0.1436, 0.05341, -0.9735, -0.2262, 0.03391, -0.9705, -0.191, 0.1473, -0.9882, -0.1436, 0.05341, -0.9889, -0.1467, -0.02434, -0.97, -0.2427, -0.01527, -0.9735, -0.2262, 0.03391, -0.9854, 0.03464, 0.1665, -0.9894, 0.03476, 0.1411, -0.9874, -0.06066, 0.1461, -0.9839, -0.07009, 0.1643, -0.9839, -0.07009, 0.1643, -0.9874, -0.06066, 0.1461, -0.9791, -0.1275, 0.1586, -0.9733, -0.1234, 0.1934, -0.9782, 0.1549, 0.1382, -0.9876, 0.1529, 0.03536, -0.9981, 0.04472, 0.04238, -0.9894, 0.03476, 0.1411, -0.9894, 0.03476, 0.1411, -0.9981, 0.04472, 0.04238, -0.9972, -0.0406, 0.06208, -0.9874, -0.06066, 0.1461, -0.9874, -0.06066, 0.1461, -0.9972, -0.0406, 0.06208, -0.9882, -0.1436, 0.05341, -0.9791, -0.1275, 0.1586, -0.9876, 0.1529, 0.03536, -0.9889, 0.1426, -0.04121, -0.9973, 0.05663, -0.04742, -0.9981, 0.04472, 0.04238, -0.9981, 0.04472, 0.04238, -0.9973, 0.05663, -0.04742, -0.9989, -0.02272, -0.0421, -0.9972, -0.0406, 0.06208, -0.9972, -0.0406, 0.06208, -0.9989, -0.02272, -0.0421, -0.9889, -0.1467, -0.02434, -0.9882, -0.1436, 0.05341, -0.9889, 0.1426, -0.04121, -0.9819, 0.1354, -0.1325, -0.9877, 0.04386, -0.1502, -0.9973, 0.05663, -0.04742, -0.9973, 0.05663, -0.04742, -0.9877, 0.04386, -0.1502, -0.9871, -0.01823, -0.1594, -0.9989, -0.02272, -0.0421, -0.9989, -0.02272, -0.0421, -0.9871, -0.01823, -0.1594, -0.9801, -0.128, -0.1518, -0.9889, -0.1467, -0.02434, -0.04672, -0.9774, -0.2061, -0.04202, -0.9876, -0.1509, -0.1494, -0.9769, -0.1524, -0.1485, -0.9555, -0.2548, 0.1264, -0.9801, -0.1527, 0.1368, -0.9866, -0.08904, 0.03647, -0.9955, -0.08778, 0.05594, -0.989, -0.1372, 0.05594, -0.989, -0.1372, 0.03647, -0.9955, -0.08778, -0.03963, -0.9981, -0.0466, -0.04202, -0.9876, -0.1509, -0.04202, -0.9876, -0.1509, -0.03963, -0.9981, -0.0466, -0.1496, -0.9884, -0.02589, -0.1494, -0.9769, -0.1524, 0.1368, -0.9866, -0.08904, 0.1556, -0.986, 0.05942, 0.02827, -0.9987, 0.04243, 0.03647, -0.9955, -0.08778, 0.03647, -0.9955, -0.08778, 0.02827, -0.9987, 0.04243, -0.05587, -0.9979, 0.03381, -0.03963, -0.9981, -0.0466, -0.03963, -0.9981, -0.0466, -0.05587, -0.9979, 0.03381, -0.1457, -0.9889, 0.0276, -0.1496, -0.9884, -0.02589, 0.1556, -0.986, 0.05942, 0.1507, -0.9739, 0.1698, 0.04409, -0.9837, 0.1743, 0.02827, -0.9987, 0.04243, 0.02827, -0.9987, 0.04243, 0.04409, -0.9837, 0.1743, -0.04293, -0.9897, 0.1367, -0.05587, -0.9979, 0.03381, -0.05587, -0.9979, 0.03381, -0.04293, -0.9897, 0.1367, -0.1509, -0.9808, 0.1235, -0.1457, -0.9889, 0.0276, 0.1507, -0.9739, 0.1698, 0.1249, -0.9404, 0.3163, 0.05729, -0.9381, 0.3415, 0.04409, -0.9837, 0.1743, 0.04409, -0.9837, 0.1743, 0.05729, -0.9381, 0.3415, -0.01626, -0.9426, 0.3334, -0.04293, -0.9897, 0.1367, -0.04293, -0.9897, 0.1367, -0.01626, -0.9426, 0.3334, -0.1553, -0.9393, 0.3058, -0.1509, -0.9808, 0.1235, 0.982, -0.1286, -0.1385, 0.9915, -0.1213, -0.0459, 0.9773, -0.2085, -0.03853, 0.9708, -0.1945, -0.1406, 0.9915, -0.1213, -0.0459, 0.99, -0.1343, 0.04249, 0.9753, -0.2154, 0.04871, 0.9773, -0.2085, -0.03853, 0.99, -0.1343, 0.04249, 0.9816, -0.1432, 0.1262, 0.9686, -0.2159, 0.1232, 0.9753, -0.2154, 0.04871, 0.9671, 0.1206, -0.2241, 0.9764, 0.1459, -0.1595, 0.986, 0.02034, -0.1656, 0.9711, 0.03412, -0.2362, 0.9711, 0.03412, -0.2362, 0.986, 0.02034, -0.1656, 0.9895, -0.04889, -0.1362, 0.9828, -0.03378, -0.1817, 0.9764, 0.1459, -0.1595, 0.9861, 0.1629, -0.03311, 0.9991, 0.01492, -0.03893, 0.986, 0.02034, -0.1656, 0.986, 0.02034, -0.1656, 0.9991, 0.01492, -0.03893, 0.9973, -0.05643, -0.04679, 0.9895, -0.04889, -0.1362, 0.9895, -0.04889, -0.1362, 0.9973, -0.05643, -0.04679, 0.9915, -0.1213, -0.0459, 0.982, -0.1286, -0.1385, 0.9861, 0.1629, -0.03311, 0.9871, 0.1533, 0.04576, 0.9985, 0.02899, 0.04574, 0.9991, 0.01492, -0.03893, 0.9991, 0.01492, -0.03893, 0.9985, 0.02899, 0.04574, 0.998, -0.05168, 0.03506, 0.9973, -0.05643, -0.04679, 0.9973, -0.05643, -0.04679, 0.998, -0.05168, 0.03506, 0.99, -0.1343, 0.04249, 0.9915, -0.1213, -0.0459, 0.9871, 0.1533, 0.04576, 0.981, 0.1389, 0.1353, 0.9884, 0.04481, 0.1451, 0.9985, 0.02899, 0.04574, 0.9985, 0.02899, 0.04574, 0.9884, 0.04481, 0.1451, 0.9904, -0.04012, 0.1323, 0.998, -0.05168, 0.03506, 0.998, -0.05168, 0.03506, 0.9904, -0.04012, 0.1323, 0.9816, -0.1432, 0.1262, 0.99, -0.1343, 0.04249, 0.981, 0.1389, 0.1353, 0.9697, 0.1218, 0.2116, 0.9768, 0.04692, 0.2087, 0.9884, 0.04481, 0.1451, 0.9884, 0.04481, 0.1451, 0.9768, 0.04692, 0.2087, 0.9809, -0.03068, 0.1921, 0.9904, -0.04012, 0.1323, 0.9904, -0.04012, 0.1323, 0.9809, -0.03068, 0.1921, 0.9742, -0.14, 0.1772, 0.9816, -0.1432, 0.1262, -0.1262, 0.9734, -0.1914, -0.1304, 0.9728, -0.1912, -0.04824, 0.9813, -0.1865, -0.05236, 0.9791, -0.1967, -0.05236, 0.9791, -0.1967, -0.04824, 0.9813, -0.1865, 0.02186, 0.982, -0.1875, 0.02965, 0.9648, -0.2611, 0.02965, 0.9648, -0.2611, 0.02186, 0.982, -0.1875, 0.1301, 0.9719, -0.1961, 0.1216, 0.9404, -0.3177, -0.1304, 0.9728, -0.1912, -0.1403, 0.9871, -0.07755, -0.02554, 0.9974, -0.06677, -0.04824, 0.9813, -0.1865, -0.04824, 0.9813, -0.1865, -0.02554, 0.9974, -0.06677, 0.02207, 0.9991, -0.03503, 0.02186, 0.982, -0.1875, 0.02186, 0.982, -0.1875, 0.02207, 0.9991, -0.03503, 0.1354, 0.9905, -0.02413, 0.1301, 0.9719, -0.1961, -0.1403, 0.9871, -0.07755, -0.1413, 0.9853, 0.09583, -0.02887, 0.9967, 0.07603, -0.02554, 0.9974, -0.06677, -0.02554, 0.9974, -0.06677, -0.02887, 0.9967, 0.07603, 0.02424, 0.9988, 0.04287, 0.02207, 0.9991, -0.03503, 0.02207, 0.9991, -0.03503, 0.02424, 0.9988, 0.04287, 0.1299, 0.9911, 0.03086, 0.1354, 0.9905, -0.02413, -0.2138, 0.9728, 0.08934, -0.1876, 0.9752, 0.1174, -0.1236, 0.9831, 0.1349, -0.1413, 0.9853, 0.09583, -0.1413, 0.9853, 0.09583, -0.1236, 0.9831, 0.1349, -0.03832, 0.9849, 0.1688, -0.02887, 0.9967, 0.07603, -0.02887, 0.9967, 0.07603, -0.03832, 0.9849, 0.1688, 0.01191, 0.985, 0.1719, 0.02424, 0.9988, 0.04287, 0.02424, 0.9988, 0.04287, 0.01191, 0.985, 0.1719, 0.1316, 0.9791, 0.1552, 0.1299, 0.9911, 0.03086, -0.1236, 0.9831, 0.1349, -0.08328, 0.9698, 0.2292, -0.009798, 0.9592, 0.2827, -0.03832, 0.9849, 0.1688, -0.03832, 0.9849, 0.1688, -0.009798, 0.9592, 0.2827, -0.002274, 0.9496, 0.3133, 0.01191, 0.985, 0.1719, 0.01191, 0.985, 0.1719, -0.002274, 0.9496, 0.3133, 0.1116, 0.9521, 0.2848, 0.1316, 0.9791, 0.1552, -0.1327, 0.1388, -0.9814, -0.06187, 0.1627, -0.9847, -0.07041, 0.08593, -0.9938, -0.1476, 0.07575, -0.9861, -0.1476, 0.07575, -0.9861, -0.07041, 0.08593, -0.9938, -0.06814, -0.05336, -0.9962, -0.1575, -0.0437, -0.9866, -0.1575, -0.0437, -0.9866, -0.06814, -0.05336, -0.9962, -0.07368, -0.1514, -0.9857, -0.1509, -0.1519, -0.9768, -0.06187, 0.1627, -0.9847, 0.04878, 0.181, -0.9823, 0.05356, 0.06894, -0.9962, -0.07041, 0.08593, -0.9938, -0.07041, 0.08593, -0.9938, 0.05356, 0.06894, -0.9962, 0.05771, -0.05603, -0.9968, -0.06814, -0.05336, -0.9962, -0.06814, -0.05336, -0.9962, 0.05771, -0.05603, -0.9968, 0.05055, -0.1299, -0.9902, -0.07368, -0.1514, -0.9857, 0.04878, 0.181, -0.9823, 0.1309, 0.1581, -0.9787, 0.1516, 0.0497, -0.9872, 0.05356, 0.06894, -0.9962, 0.05356, 0.06894, -0.9962, 0.1516, 0.0497, -0.9872, 0.1433, -0.03643, -0.989, 0.05771, -0.05603, -0.9968, 0.05771, -0.05603, -0.9968, 0.1433, -0.03643, -0.989, 0.141, -0.1307, -0.9814, 0.05055, -0.1299, -0.9902, 0.009818, 0.9732, -0.2298, 0.157, 0.966, -0.2055, 0.1575, 0.8944, -0.4186, 0.01024, 0.8907, -0.4544, -0.1054, -0.5568, 0.8239, 0.01213, -0.4977, 0.8673, -0.001072, -0.489, 0.8723, -0.02904, -0.5461, 0.8372, 0.1116, 0.9521, 0.2848, -0.002274, 0.9496, 0.3133, -0.006213, 0.9431, 0.3323, 0.09495, 0.9465, 0.3085, -0.01717, 0.1924, 0.9812, -0.02194, 0.1348, 0.9906, 0.03377, 0.1356, 0.9902, 0.02847, 0.1799, 0.9833, -0.08965, 0.08538, 0.9923, -0.095, 0.04012, 0.9947, -0.02851, 0.04165, 0.9987, -0.02194, 0.1348, 0.9906, -0.02194, 0.1348, 0.9906, -0.02851, 0.04165, 0.9987, 0.02649, 0.05475, 0.9981, 0.03377, 0.1356, 0.9902, 0.03377, 0.1356, 0.9902, 0.02649, 0.05475, 0.9981, 0.09589, 0.06985, 0.9929, 0.08745, 0.1036, 0.9908, -0.095, 0.04012, 0.9947, -0.09616, -0.06186, 0.9934, -0.03094, -0.05691, 0.9979, -0.02851, 0.04165, 0.9987, -0.02851, 0.04165, 0.9987, -0.03094, -0.05691, 0.9979, 0.02032, -0.05727, 0.9982, 0.02649, 0.05475, 0.9981, 0.02649, 0.05475, 0.9981, 0.02032, -0.05727, 0.9982, 0.09187, -0.05256, 0.9944, 0.09589, 0.06985, 0.9929, -0.1225, -0.05617, 0.9909, -0.116, -0.09406, 0.9888, -0.09572, -0.08551, 0.9917, -0.09616, -0.06186, 0.9934, -0.09616, -0.06186, 0.9934, -0.09572, -0.08551, 0.9917, -0.02447, -0.09582, 0.9951, -0.03094, -0.05691, 0.9979, -0.03094, -0.05691, 0.9979, -0.02447, -0.09582, 0.9951, 0.02633, -0.1151, 0.993, 0.02032, -0.05727, 0.9982, 0.02032, -0.05727, 0.9982, 0.02633, -0.1151, 0.993, 0.0787, -0.1174, 0.99, 0.09187, -0.05256, 0.9944, -0.09572, -0.08551, 0.9917, -0.08632, -0.05597, 0.9947, -0.01859, -0.07764, 0.9968, -0.02447, -0.09582, 0.9951, 0.141, -0.1307, -0.9814, 0.1877, -0.1329, -0.9732, 0.2036, -0.1823, -0.9619, 0.1373, -0.1803, -0.974, 0.1316, 0.9791, 0.1552, 0.1116, 0.9521, 0.2848, 0.1796, 0.9492, 0.2582, 0.2148, 0.9672, 0.1358, 0.9816, -0.1432, 0.1262, 0.9742, -0.14, 0.1772, 0.9617, -0.2149, 0.1699, 0.9686, -0.2159, 0.1232, -0.1509, -0.9808, 0.1235, -0.1553, -0.9393, 0.3058, -0.2295, -0.9323, 0.2797, -0.2103, -0.9701, 0.121, -0.9801, -0.128, -0.1518, -0.9615, -0.1041, -0.2542, -0.947, -0.2, -0.2515, -0.9671, -0.2273, -0.1146, -0.9889, -0.1467, -0.02434, -0.9801, -0.128, -0.1518, -0.9671, -0.2273, -0.1146, -0.97, -0.2427, -0.01527, -0.9713, 0.1761, 0.1596, -0.973, 0.19, 0.1307, -0.9782, 0.1549, 0.1382, -0.9742, 0.1486, 0.1697, -0.9742, 0.1486, 0.1697, -0.9782, 0.1549, 0.1382, -0.9894, 0.03476, 0.1411, -0.9854, 0.03464, 0.1665, -0.973, 0.19, 0.1307, -0.9802, 0.1943, 0.03727, -0.9876, 0.1529, 0.03536, -0.9782, 0.1549, 0.1382, -0.9802, 0.1943, 0.03727, -0.9835, 0.1772, -0.03631, -0.9889, 0.1426, -0.04121, -0.9876, 0.1529, 0.03536, -0.9835, 0.1772, -0.03631, -0.9785, 0.171, -0.1153, -0.9819, 0.1354, -0.1325, -0.9889, 0.1426, -0.04121, -0.9785, 0.171, -0.1153, -0.9633, 0.1759, -0.2029, -0.9671, 0.1259, -0.2211, -0.9819, 0.1354, -0.1325, -0.9819, 0.1354, -0.1325, -0.9671, 0.1259, -0.2211, -0.9727, 0.03325, -0.2298, -0.9877, 0.04386, -0.1502, -0.9877, 0.04386, -0.1502, -0.9727, 0.03325, -0.2298, -0.9709, -0.02082, -0.2386, -0.9871, -0.01823, -0.1594, -0.9871, -0.01823, -0.1594, -0.9709, -0.02082, -0.2386, -0.9615, -0.1041, -0.2542, -0.9801, -0.128, -0.1518, -0.1485, -0.9555, -0.2548, -0.1494, -0.9769, -0.1524, -0.1693, -0.9774, -0.1269, -0.1442, -0.9592, -0.243, -0.1494, -0.9769, -0.1524, -0.1496, -0.9884, -0.02589, -0.193, -0.9808, -0.02672, -0.1693, -0.9774, -0.1269, -0.1496, -0.9884, -0.02589, -0.1457, -0.9889, 0.0276, -0.1976, -0.9801, 0.01852, -0.193, -0.9808, -0.02672, -0.1457, -0.9889, 0.0276, -0.1509, -0.9808, 0.1235, -0.2103, -0.9701, 0.121, -0.1976, -0.9801, 0.01852, 0.1825, -0.9692, -0.165, 0.1963, -0.9682, -0.155, 0.1264, -0.9801, -0.1527, 0.1219, -0.9834, -0.134, 0.1219, -0.9834, -0.134, 0.1264, -0.9801, -0.1527, 0.05594, -0.989, -0.1372, 0.05967, -0.9895, -0.1315, 0.05967, -0.9895, -0.1315, 0.05594, -0.989, -0.1372, -0.04202, -0.9876, -0.1509, -0.04672, -0.9774, -0.2061, 0.1963, -0.9682, -0.155, 0.2263, -0.9719, -0.06437, 0.1368, -0.9866, -0.08904, 0.1264, -0.9801, -0.1527, 0.2263, -0.9719, -0.06437, 0.2353, -0.9697, 0.06515, 0.1556, -0.986, 0.05942, 0.1368, -0.9866, -0.08904, 0.2353, -0.9697, 0.06515, 0.2151, -0.9653, 0.1478, 0.1507, -0.9739, 0.1698, 0.1556, -0.986, 0.05942, 0.2151, -0.9653, 0.1478, 0.1901, -0.9431, 0.2729, 0.1249, -0.9404, 0.3163, 0.1507, -0.9739, 0.1698, 0.9763, -0.1339, -0.1702, 0.982, -0.1286, -0.1385, 0.9708, -0.1945, -0.1406, 0.9625, -0.1847, -0.1986, 0.9613, 0.2089, -0.1795, 0.9664, 0.2175, -0.1367, 0.9764, 0.1459, -0.1595, 0.9671, 0.1206, -0.2241, 0.9828, -0.03378, -0.1817, 0.9895, -0.04889, -0.1362, 0.982, -0.1286, -0.1385, 0.9763, -0.1339, -0.1702, 0.9664, 0.2175, -0.1367, 0.976, 0.216, -0.02931, 0.9861, 0.1629, -0.03311, 0.9764, 0.1459, -0.1595, 0.976, 0.216, -0.02931, 0.9801, 0.1946, 0.03825, 0.9871, 0.1533, 0.04576, 0.9861, 0.1629, -0.03311, 0.9801, 0.1946, 0.03825, 0.9778, 0.1777, 0.1112, 0.981, 0.1389, 0.1353, 0.9871, 0.1533, 0.04576, 0.9778, 0.1777, 0.1112, 0.9636, 0.1727, 0.2043, 0.9697, 0.1218, 0.2116, 0.981, 0.1389, 0.1353, 0.1216, 0.9404, -0.3177, 0.1301, 0.9719, -0.1961, 0.2302, 0.9597, -0.1614, 0.2108, 0.9289, -0.3043, 0.1301, 0.9719, -0.1961, 0.1354, 0.9905, -0.02413, 0.2328, 0.9722, -0.0248, 0.2302, 0.9597, -0.1614, 0.1354, 0.9905, -0.02413, 0.1299, 0.9911, 0.03086, 0.224, 0.9742, 0.02566, 0.2328, 0.9722, -0.0248, 0.1299, 0.9911, 0.03086, 0.1316, 0.9791, 0.1552, 0.2148, 0.9672, 0.1358, 0.224, 0.9742, 0.02566, -0.1244, 0.974, -0.1891, -0.1639, 0.9698, -0.1807, -0.1304, 0.9728, -0.1912, -0.1262, 0.9734, -0.1914, -0.1639, 0.9698, -0.1807, -0.2184, 0.9737, -0.06405, -0.1403, 0.9871, -0.07755, -0.1304, 0.9728, -0.1912, -0.2184, 0.9737, -0.06405, -0.2138, 0.9728, 0.08934, -0.1413, 0.9853, 0.09583, -0.1403, 0.9871, -0.07755, -0.1876, 0.9752, 0.1174, -0.2061, 0.9631, 0.1729, -0.08328, 0.9698, 0.2292, -0.1236, 0.9831, 0.1349, -0.9988, 0.01761, 0.04574, -0.9978, -0.04653, 0.0467, -0.9978, -0.04721, 0.04678, -0.9988, 0.01904, 0.04575, 0.2293, 0.9604, -0.1583, 0.157, 0.966, -0.2055, 0.1446, 0.9891, 0.02753, 0.2104, 0.9771, 0.03165, -0.01377, -0.988, -0.1538, 0.07851, -0.9844, -0.1575, 0.07678, -0.9963, 0.03767, -0.01272, -0.9994, 0.03186, -0.1105, 0.9717, -0.2087, -0.1733, 0.969, -0.1762, -0.1584, 0.987, 0.0284, -0.1015, 0.9945, 0.02548, -0.1061, -0.9852, -0.1344, 0.0006127, -0.9868, -0.1617, 0.001751, -0.9994, 0.03336, -0.102, -0.994, 0.03851, 0.009818, 0.9732, -0.2298, -0.0553, 0.974, -0.2195, -0.04992, 0.9985, 0.02179, 0.00764, 0.9997, 0.02213, 0.9922, -0.1133, 0.0527, 0.9981, -0.03814, 0.04813, 0.9981, -0.03932, 0.04817, 0.9917, -0.1172, 0.05308, 0.9969, 0.06266, 0.04821, 0.9918, 0.1163, 0.05267, 0.992, 0.1143, 0.05318, 0.9966, 0.06746, 0.04833, -0.1562, -0.9827, -0.09927, -0.1061, -0.9852, -0.1344, -0.102, -0.994, 0.03851, -0.151, -0.9876, 0.04258, -0.9978, -0.04653, 0.0467, -0.9942, -0.09398, 0.0515, -0.9938, -0.09787, 0.05187, -0.9978, -0.04721, 0.04678, -0.9862, 0.1574, 0.05171, -0.9927, 0.1105, 0.04876, -0.992, 0.1161, 0.04912, -0.9862, 0.1574, 0.05171, -0.9927, 0.1105, 0.04876, -0.9988, 0.01761, 0.04574, -0.9988, 0.01904, 0.04575, -0.992, 0.1161, 0.04912, 0.07851, -0.9844, -0.1575, 0.237, -0.9661, -0.1022, 0.2253, -0.9733, 0.04317, 0.07678, -0.9963, 0.03767, 0.0006127, -0.9868, -0.1617, -0.01377, -0.988, -0.1538, -0.01272, -0.9994, 0.03186, 0.001751, -0.9994, 0.03336, -0.0553, 0.974, -0.2195, -0.1105, 0.9717, -0.2087, -0.1015, 0.9945, 0.02548, -0.04992, 0.9985, 0.02179, 0.9869, -0.1509, 0.05634, 0.9922, -0.1133, 0.0527, 0.9917, -0.1172, 0.05308, 0.9869, -0.1509, 0.05634, 0.157, 0.966, -0.2055, 0.009818, 0.9732, -0.2298, 0.00764, 0.9997, 0.02213, 0.1446, 0.9891, 0.02753, 0.9981, -0.03814, 0.04813, 0.9969, 0.06266, 0.04821, 0.9966, 0.06746, 0.04833, 0.9981, -0.03932, 0.04817, -0.9942, -0.09398, 0.0515, -0.9896, -0.1327, 0.05511, -0.9896, -0.1327, 0.05511, -0.9938, -0.09787, 0.05187, 0.9918, 0.1163, 0.05267, 0.9932, 0.1017, 0.05633, 0.9932, 0.1017, 0.05633, 0.992, 0.1143, 0.05318, -0.1473, -0.1389, -0.9793, -0.1509, -0.1519, -0.9768, -0.1487, -0.1792, -0.9725, -0.1264, -0.1674, -0.9777, -0.1509, -0.1519, -0.9768, -0.07368, -0.1514, -0.9857, -0.07674, -0.1804, -0.9806, -0.1487, -0.1792, -0.9725, -0.07368, -0.1514, -0.9857, 0.05055, -0.1299, -0.9902, 0.04299, -0.1753, -0.9836, -0.07674, -0.1804, -0.9806, 0.05055, -0.1299, -0.9902, 0.141, -0.1307, -0.9814, 0.1373, -0.1803, -0.974, 0.04299, -0.1753, -0.9836, -0.1191, 0.1556, -0.9806, -0.1278, 0.1634, -0.9782, -0.1327, 0.1388, -0.9814, -0.1328, 0.1246, -0.9833, -0.1328, 0.1246, -0.9833, -0.1327, 0.1388, -0.9814, -0.1476, 0.07575, -0.9861, -0.1593, 0.06204, -0.9853, -0.1593, 0.06204, -0.9853, -0.1476, 0.07575, -0.9861, -0.1575, -0.0437, -0.9866, -0.1697, -0.04163, -0.9846, -0.1697, -0.04163, -0.9846, -0.1575, -0.0437, -0.9866, -0.1509, -0.1519, -0.9768, -0.1473, -0.1389, -0.9793, -0.1278, 0.1634, -0.9782, -0.04908, 0.1699, -0.9842, -0.06187, 0.1627, -0.9847, -0.1327, 0.1388, -0.9814, -0.04908, 0.1699, -0.9842, 0.05252, 0.1916, -0.9801, 0.04878, 0.181, -0.9823, -0.06187, 0.1627, -0.9847, 0.05252, 0.1916, -0.9801, 0.1065, 0.2223, -0.9692, 0.1309, 0.1581, -0.9787, 0.04878, 0.181, -0.9823, 0.1065, 0.2223, -0.9692, 0.1435, 0.2295, -0.9627, 0.175, 0.1211, -0.9771, 0.1309, 0.1581, -0.9787, 0.1309, 0.1581, -0.9787, 0.175, 0.1211, -0.9771, 0.1929, 0.04548, -0.9802, 0.1516, 0.0497, -0.9872, 0.1516, 0.0497, -0.9872, 0.1929, 0.04548, -0.9802, 0.1812, -0.01164, -0.9834, 0.1433, -0.03643, -0.989, 0.1433, -0.03643, -0.989, 0.1812, -0.01164, -0.9834, 0.1877, -0.1329, -0.9732, 0.141, -0.1307, -0.9814, 0.07851, -0.9844, -0.1575, -0.01377, -0.988, -0.1538, -0.01352, -0.9391, -0.3435, 0.06838, -0.9444, -0.3216, 0.1748, -0.1375, 0.9749, 0.1627, -0.1305, 0.978, 0.1529, -0.1248, 0.9803, 0.1748, -0.1375, 0.9749, -0.1067, -0.1262, 0.9862, -0.1133, -0.1558, 0.9813, -0.1133, -0.1558, 0.9813, -0.1015, -0.1027, 0.9895, -0.1105, 0.9717, -0.2087, -0.0553, 0.974, -0.2195, -0.05748, 0.8916, -0.4492, -0.1109, 0.9001, -0.4214, -0.01377, -0.988, -0.1538, 0.0006127, -0.9868, -0.1617, 0.0005848, -0.941, -0.3384, -0.01352, -0.9391, -0.3435, 0.0006127, -0.9868, -0.1617, -0.1061, -0.9852, -0.1344, -0.1043, -0.9478, -0.3013, 0.0005848, -0.941, -0.3384, 0.7181, -0.6782, -0.1562, 0.7181, -0.6782, -0.1562, 0.7181, -0.6782, -0.1562, 0.7181, -0.6782, -0.1562, -0.6867, -0.7075, -0.167, -0.6867, -0.7075, -0.167, -0.6867, -0.7075, -0.167, -0.6867, -0.7075, -0.167, 0.1411, 0.1189, 0.9828, 0.1441, 0.1444, 0.979, 0.1441, 0.1444, 0.979, 0.1386, 0.09861, 0.9854, 0.141, 0.03907, 0.9892, 0.1411, 0.1189, 0.9828, 0.1386, 0.09861, 0.9854, 0.1422, 0.03166, 0.9893, 0.144, -0.06499, 0.9874, 0.141, 0.03907, 0.9892, 0.1422, 0.03166, 0.9893, 0.1446, -0.05479, 0.988, 0.1627, -0.1305, 0.978, 0.144, -0.06499, 0.9874, 0.1446, -0.05479, 0.988, 0.1529, -0.1248, 0.9803, -0.2021, 0.1227, 0.9716, -0.1775, 0.102, 0.9788, -0.1578, 0.08546, 0.9838, -0.2021, 0.1227, 0.9716, -0.1775, 0.102, 0.9788, -0.1122, 0.05077, 0.9924, -0.1075, 0.04767, 0.9931, -0.1578, 0.08546, 0.9838, -0.1122, 0.05077, 0.9924, -0.09119, -0.02543, 0.9955, -0.09031, -0.01433, 0.9958, -0.1075, 0.04767, 0.9931, -0.09119, -0.02543, 0.9955, -0.1067, -0.1262, 0.9862, -0.1015, -0.1027, 0.9895, -0.09031, -0.01433, 0.9958, -0.0553, 0.974, -0.2195, 0.009818, 0.9732, -0.2298, 0.01024, 0.8907, -0.4544, -0.05748, 0.8916, -0.4492, -0.6659, 0.7014, -0.2541, -0.6659, 0.7014, -0.2541, -0.6659, 0.7014, -0.2541, -0.6659, 0.7014, -0.2541, 0.7264, 0.6408, -0.2484, 0.7264, 0.6408, -0.2484, 0.7264, 0.6408, -0.2484, 0.7264, 0.6408, -0.2484, -0.1167, 0.6541, 0.7473, -0.1526, 0.653, 0.7418, -0.1526, 0.653, 0.7418, -0.09006, 0.6544, 0.7508, 0.1381, 0.5358, 0.833, 0.09946, 0.5576, 0.8241, 0.06904, 0.5739, 0.816, 0.1381, 0.5358, 0.833, 0.09946, 0.5576, 0.8241, 0.03471, 0.6096, 0.792, 0.03542, 0.6129, 0.7893, 0.06904, 0.5739, 0.816, 0.03471, 0.6096, 0.792, -0.01272, 0.6436, 0.7653, -0.003169, 0.6411, 0.7675, 0.03542, 0.6129, 0.7893, -0.01272, 0.6436, 0.7653, -0.1167, 0.6541, 0.7473, -0.09006, 0.6544, 0.7508, -0.003169, 0.6411, 0.7675, -0.1733, 0.969, -0.1762, -0.1105, 0.9717, -0.2087, -0.1109, 0.9001, -0.4214, -0.1813, 0.8996, -0.3974, 0.157, 0.966, -0.2055, 0.2293, 0.9604, -0.1583, 0.2407, 0.8937, -0.3787, 0.1575, 0.8944, -0.4186, -0.1553, -0.9393, 0.3058, -0.01626, -0.9426, 0.3334, -0.006772, -0.8909, 0.4541, -0.1506, -0.894, 0.422, -0.01626, -0.9426, 0.3334, 0.05729, -0.9381, 0.3415, 0.05941, -0.8935, 0.4451, -0.006772, -0.8909, 0.4541, 0.05729, -0.9381, 0.3415, 0.1249, -0.9404, 0.3163, 0.1085, -0.9041, 0.4133, 0.05941, -0.8935, 0.4451, 0.1249, -0.9404, 0.3163, 0.1901, -0.9431, 0.2729, 0.1755, -0.9056, 0.3861, 0.1085, -0.9041, 0.4133, -0.2295, -0.9323, 0.2797, -0.1553, -0.9393, 0.3058, -0.1506, -0.894, 0.422, -0.2311, -0.8941, 0.3835, 0.09664, -0.5808, 0.8083, 0.1193, -0.6079, 0.785, 0.1193, -0.6079, 0.785, 0.07885, -0.5589, 0.8255, -0.2022, -0.5656, 0.7995, -0.1054, -0.5568, 0.8239, -0.02904, -0.5461, 0.8372, -0.2022, -0.5656, 0.7995, 0.01213, -0.4977, 0.8673, 0.008021, -0.4978, 0.8673, -0.003363, -0.4897, 0.8719, -0.001072, -0.489, 0.8723, 0.008021, -0.4978, 0.8673, 0.09664, -0.5808, 0.8083, 0.07885, -0.5589, 0.8255, -0.003363, -0.4897, 0.8719, 0.237, -0.9661, -0.1022, 0.07851, -0.9844, -0.1575, 0.06838, -0.9444, -0.3216, 0.2447, -0.926, -0.2875, -0.1061, -0.9852, -0.1344, -0.1562, -0.9827, -0.09927, -0.1582, -0.952, -0.262, -0.1043, -0.9478, -0.3013, -0.002274, 0.9496, 0.3133, -0.009798, 0.9592, 0.2827, 0.01777, 0.9421, 0.3348, -0.006213, 0.9431, 0.3323, -0.009798, 0.9592, 0.2827, -0.08328, 0.9698, 0.2292, -0.06072, 0.9453, 0.3204, 0.01777, 0.9421, 0.3348, -0.08328, 0.9698, 0.2292, -0.2061, 0.9631, 0.1729, -0.2279, 0.9287, 0.2926, -0.06072, 0.9453, 0.3204, 0.1796, 0.9492, 0.2582, 0.1116, 0.9521, 0.2848, 0.09495, 0.9465, 0.3085, 0.1513, 0.9485, 0.2783, 0.0787, -0.1174, 0.99, 0.05769, -0.1102, 0.9922, 0.1066, -0.1208, 0.9869, 0.1245, -0.1095, 0.9862, 0.07898, 0.09159, 0.9927, 0.08745, 0.1036, 0.9908, 0.1139, 0.1031, 0.9881, 0.08942, 0.08074, 0.9927, 0.08745, 0.1036, 0.9908, 0.09589, 0.06985, 0.9929, 0.1509, 0.06469, 0.9864, 0.1139, 0.1031, 0.9881, 0.09589, 0.06985, 0.9929, 0.09187, -0.05256, 0.9944, 0.1529, -0.03704, 0.9876, 0.1509, 0.06469, 0.9864, 0.09187, -0.05256, 0.9944, 0.0787, -0.1174, 0.99, 0.1245, -0.1095, 0.9862, 0.1529, -0.03704, 0.9876, -0.1317, 0.05807, 0.9896, -0.125, 0.07389, 0.9894, -0.08965, 0.08538, 0.9923, -0.06595, 0.09816, 0.993, -0.06595, 0.09816, 0.993, -0.08965, 0.08538, 0.9923, -0.02194, 0.1348, 0.9906, -0.01717, 0.1924, 0.9812, 0.02847, 0.1799, 0.9833, 0.03377, 0.1356, 0.9902, 0.08745, 0.1036, 0.9908, 0.07898, 0.09159, 0.9927, -0.125, 0.07389, 0.9894, -0.1248, 0.0335, 0.9916, -0.095, 0.04012, 0.9947, -0.08965, 0.08538, 0.9923, -0.1248, 0.0335, 0.9916, -0.1225, -0.05617, 0.9909, -0.09616, -0.06186, 0.9934, -0.095, 0.04012, 0.9947, -0.116, -0.09406, 0.9888, -0.117, -0.06552, 0.991, -0.08632, -0.05597, 0.9947, -0.09572, -0.08551, 0.9917, -0.02447, -0.09582, 0.9951, -0.01859, -0.07764, 0.9968, 0.02944, -0.1046, 0.9941, 0.02633, -0.1151, 0.993, 0.02633, -0.1151, 0.993, 0.02944, -0.1046, 0.9941, 0.05769, -0.1102, 0.9922, 0.0787, -0.1174, 0.99])] * 3)])
me_cube = bpy.data.meshes.new('Cube')
me_cube.from_pydata([(-0.2623, -0.4465, 0.1161), (-0.2863, -0.4569, 0.1348), (-0.2675, -0.4843, 0.1204), (-0.2868, -0.485, 0.1339), (-0.3119, -0.4899, 0.1107), (-0.3369, -0.4741, 0.05157), (-0.2668, -0.4536, 0.1344), (-0.2502, -0.4491, 0.1211), (-0.2318, -0.4808, 0.1422), (-0.2174, -0.4734, 0.13), (-0.2207, -0.4701, 0.1536), (-0.2094, -0.4627, 0.1401), (-0.2581, -0.4322, 0.1449), (-0.2444, -0.4248, 0.1296), (-0.2965, -0.4063, 0.1336), (-0.2685, -0.3985, 0.1127), (-0.264, -0.5508, 0.1247), (-0.2469, -0.5496, 0.1121), (-0.3212, -0.5246, 0.02696), (-0.3038, -0.5247, 0.0176), (-0.2804, -0.5714, 0.08387), (-0.2631, -0.5706, 0.07476), (-0.3165, -0.4725, 0.03821), (-0.2821, -0.4982, 0.08852), (-0.3291, -0.4878, 0.07982), (-0.2861, -0.5641, 0.04115), (-0.3035, -0.5645, 0.05038), (-0.3011, -0.4911, 0.0624), (-0.3175, -0.4629, 0.1163), (-0.3334, -0.4605, 0.08727), (-0.3416, -0.4427, 0.05487), (-0.3164, -0.441, 0.04525), (-0.2983, -0.4503, 0.06978), (-0.2826, -0.4513, 0.09431), (-0.3255, -0.4144, 0.1205), (-0.3448, -0.4185, 0.09082), (-0.3463, -0.4118, 0.06329), (-0.3194, -0.4084, 0.05067), (-0.2992, -0.407, 0.07326), (-0.2842, -0.4047, 0.09418), (-0.3109, -0.3761, 0.1287), (-0.292, -0.3675, 0.1114), (-0.3318, -0.3835, 0.119), (-0.3482, -0.3878, 0.09274), (-0.348, -0.386, 0.06926), (-0.3271, -0.377, 0.05729), (-0.3076, -0.3707, 0.07402), (-0.2957, -0.3675, 0.09298), (-0.313, -0.5403, 0.06066), (-0.3206, -0.5157, 0.07173), (-0.2707, -0.5465, 0.08022), (-0.277, -0.5223, 0.08481), (-0.3015, -0.5194, 0.1035), (-0.2919, -0.5456, 0.0933), (-0.3092, -0.5073, 0.02534), (-0.3135, -0.4899, 0.03221), (-0.2923, -0.5398, 0.0491), (-0.2973, -0.5154, 0.05618), (-0.2556, -0.5278, 0.1161), (-0.263, -0.5061, 0.1192), (-0.2731, -0.5302, 0.1286), (-0.2804, -0.5093, 0.1333), (-0.3274, -0.5091, 0.03564), (-0.3318, -0.4933, 0.04509), (-0.248, -0.4665, 0.1402), (-0.2325, -0.4605, 0.1274), (-0.2381, -0.4504, 0.1511), (-0.2257, -0.443, 0.1367), (-0.3115, -0.364, 0.1345), (-0.2849, -0.356, 0.1138), (-0.336, -0.3719, 0.1259), (-0.3562, -0.3776, 0.0931), (-0.3549, -0.3768, 0.06356), (-0.327, -0.3682, 0.04809), (-0.3024, -0.3611, 0.06876), (-0.2878, -0.3569, 0.09237), (-0.3154, -0.3047, 0.1355), (-0.2826, -0.3008, 0.1113), (-0.3436, -0.3098, 0.1277), (-0.3646, -0.3141, 0.09321), (-0.3606, -0.3145, 0.06087), (-0.3265, -0.3099, 0.04224), (-0.2994, -0.3052, 0.06327), (-0.2841, -0.3021, 0.08814), (-0.3131, -0.2428, 0.1422), (-0.2692, -0.2332, 0.1105), (-0.349, -0.2489, 0.1336), (-0.3741, -0.2498, 0.09147), (-0.3648, -0.2449, 0.04979), (-0.3266, -0.2364, 0.02914), (-0.2881, -0.2321, 0.05129), (-0.2699, -0.2315, 0.08165), (-0.3116, -0.1687, 0.1512), (-0.2627, -0.1576, 0.1175), (-0.3512, -0.172, 0.1416), (-0.3781, -0.1665, 0.09604), (-0.3612, -0.1556, 0.04824), (-0.3309, -0.1491, 0.03276), (-0.2826, -0.1483, 0.05361), (-0.263, -0.1523, 0.0864), (-0.3121, -0.1453, 0.1514), (-0.2614, -0.1414, 0.1166), (-0.3503, -0.1375, 0.1459), (-0.373, -0.1191, 0.1069), (-0.3557, -0.106, 0.06385), (-0.3181, -0.1044, 0.04386), (-0.2758, -0.1184, 0.06029), (-0.2592, -0.1317, 0.08836), (-0.294, -0.09865, 0.1911), (-0.2386, -0.09185, 0.1564), (-0.3351, -0.08407, 0.1843), (-0.3587, -0.0513, 0.1437), (-0.345, -0.02851, 0.1026), (-0.2921, -0.02578, 0.07739), (-0.2529, -0.05075, 0.09802), (-0.2357, -0.0744, 0.1273), (-0.2757, -0.03609, 0.2506), (-0.2063, -0.02906, 0.2095), (-0.323, -0.009368, 0.2471), (-0.3449, 0.04469, 0.2072), (-0.3233, 0.0801, 0.1636), (-0.2577, 0.08025, 0.1328), (-0.2149, 0.03786, 0.1503), (-0.1989, -0.001154, 0.179), (-0.2632, -0.1901, 0.1146), (-0.2636, -0.1863, 0.08315), (-0.2833, -0.1845, 0.05012), (-0.3289, -0.1872, 0.02775), (-0.3649, -0.1954, 0.04678), (-0.3786, -0.2038, 0.09362), (-0.3514, -0.2063, 0.1395), (-0.3119, -0.2012, 0.149), (-0.2821, -0.3832, 0.1127), (-0.29, -0.3861, 0.09358), (-0.3034, -0.3889, 0.07364), (-0.3233, -0.3927, 0.05398), (-0.3471, -0.3989, 0.06628), (-0.3465, -0.4032, 0.09178), (-0.3286, -0.3989, 0.1198), (-0.3037, -0.3912, 0.1312)], [], [(8, 9, 11, 10), (66, 67, 13, 12), (65, 9, 8, 64), (0, 7, 6, 1), (64, 66, 12, 6), (65, 67, 11, 9), (12, 13, 15, 14), (6, 12, 14, 1), (2, 0, 1, 3), (25, 21, 20, 26), (17, 16, 20, 21), (50, 21, 25, 56), (53, 20, 16, 60), (62, 18, 26, 48), (19, 25, 26, 18), (0, 15, 13, 7), (4, 3, 1, 28), (29, 24, 4, 28), (22, 5, 30, 31), (5, 24, 29, 30), (23, 27, 32, 33), (27, 22, 31, 32), (0, 2, 23, 33), (48, 26, 20, 53), (58, 17, 21, 50), (60, 16, 17, 58), (54, 19, 18, 62), (56, 25, 19, 54), (29, 28, 34, 35), (30, 29, 35, 36), (31, 30, 36, 37), (33, 32, 38, 39), (32, 31, 37, 38), (15, 0, 33, 39), (34, 28, 1, 14), (132, 133, 47, 41), (134, 135, 45, 46), (133, 134, 46, 47), (135, 136, 44, 45), (136, 137, 43, 44), (137, 138, 42, 43), (138, 139, 40, 42), (139, 132, 41, 40), (27, 57, 55, 22), (57, 56, 54, 55), (22, 55, 63, 5), (55, 54, 62, 63), (3, 61, 59, 2), (61, 60, 58, 59), (2, 59, 51, 23), (59, 58, 50, 51), (24, 49, 52, 4), (49, 48, 53, 52), (5, 63, 49, 24), (63, 62, 48, 49), (4, 52, 61, 3), (52, 53, 60, 61), (23, 51, 57, 27), (51, 50, 56, 57), (7, 13, 67, 65), (8, 10, 66, 64), (7, 65, 64, 6), (10, 11, 67, 66), (41, 47, 75, 69), (46, 45, 73, 74), (47, 46, 74, 75), (45, 44, 72, 73), (44, 43, 71, 72), (43, 42, 70, 71), (42, 40, 68, 70), (40, 41, 69, 68), (69, 75, 83, 77), (74, 73, 81, 82), (75, 74, 82, 83), (73, 72, 80, 81), (72, 71, 79, 80), (71, 70, 78, 79), (70, 68, 76, 78), (68, 69, 77, 76), (77, 83, 91, 85), (82, 81, 89, 90), (83, 82, 90, 91), (81, 80, 88, 89), (80, 79, 87, 88), (79, 78, 86, 87), (78, 76, 84, 86), (76, 77, 85, 84), (124, 125, 99, 93), (126, 127, 97, 98), (125, 126, 98, 99), (127, 128, 96, 97), (128, 129, 95, 96), (129, 130, 94, 95), (130, 131, 92, 94), (131, 124, 93, 92), (93, 99, 107, 101), (98, 97, 105, 106), (99, 98, 106, 107), (97, 96, 104, 105), (96, 95, 103, 104), (95, 94, 102, 103), (94, 92, 100, 102), (92, 93, 101, 100), (101, 107, 115, 109), (106, 105, 113, 114), (107, 106, 114, 115), (105, 104, 112, 113), (104, 103, 111, 112), (103, 102, 110, 111), (102, 100, 108, 110), (100, 101, 109, 108), (109, 115, 123, 117), (114, 113, 121, 122), (115, 114, 122, 123), (113, 112, 120, 121), (112, 111, 119, 120), (111, 110, 118, 119), (110, 108, 116, 118), (108, 109, 117, 116), (84, 85, 124, 131), (86, 84, 131, 130), (87, 86, 130, 129), (88, 87, 129, 128), (89, 88, 128, 127), (91, 90, 126, 125), (90, 89, 127, 126), (85, 91, 125, 124), (14, 15, 132, 139), (34, 14, 139, 138), (35, 34, 138, 137), (36, 35, 137, 136), (37, 36, 136, 135), (39, 38, 134, 133), (38, 37, 135, 134), (15, 39, 133, 132)])
me_cube.polygons.foreach_set('use_smooth', [True] * 135)
_k = set([(0, 1), (0, 2), (0, 7), (0, 15), (0, 33), (1, 3), (1, 6), (1, 14), (1, 28), (2, 3), (2, 23), (2, 59), (3, 4), (3, 61), (4, 24), (4, 28), (4, 52), (5, 22), (5, 24), (5, 30), (5, 63), (6, 64), (7, 65), (8, 9), (8, 10), (8, 64), (9, 11), (9, 65), (10, 11), (10, 66), (11, 67), (12, 14), (12, 66), (13, 15), (13, 67), (14, 34), (14, 139), (15, 39), (15, 132), (16, 17), (16, 20), (16, 60), (17, 21), (17, 58), (18, 19), (18, 26), (18, 62), (19, 25), (19, 54), (20, 21), (20, 26), (20, 53), (21, 25), (21, 50), (22, 27), (22, 31), (22, 55), (23, 27), (23, 33), (23, 51), (24, 29), (24, 49), (25, 26), (25, 56), (26, 48), (27, 32), (27, 57), (28, 29), (28, 34), (29, 30), (29, 35), (30, 31), (30, 36), (31, 32), (31, 37), (32, 33), (32, 38), (33, 39), (34, 35), (34, 138), (35, 36), (35, 137), (36, 37), (36, 136), (37, 38), (37, 135), (38, 39), (38, 134), (39, 133), (40, 41), (40, 42), (40, 139), (41, 47), (41, 132), (42, 43), (42, 70), (42, 138), (43, 44), (43, 71), (43, 137), (44, 45), (44, 136), (45, 46), (45, 135), (46, 47), (46, 74), (46, 134), (47, 75), (47, 133), (48, 49), (50, 51), (52, 53), (54, 55), (56, 57), (58, 59), (60, 61), (62, 63), (68, 69), (68, 70), (69, 75), (70, 71), (70, 78), (71, 72), (71, 79), (72, 73), (73, 74), (74, 75), (74, 82), (75, 83), (76, 77), (76, 78), (77, 83), (78, 79), (78, 86), (79, 80), (79, 87), (80, 81), (81, 82), (82, 83), (82, 90), (83, 91), (84, 85), (84, 86), (85, 91), (86, 87), (86, 130), (87, 88), (87, 129), (88, 89), (89, 90), (90, 91), (90, 126), (91, 125), (92, 93), (92, 94), (93, 99), (94, 95), (94, 102), (94, 130), (95, 96), (95, 103), (95, 129), (96, 97), (97, 98), (98, 99), (98, 106), (98, 126), (99, 107), (99, 125), (100, 101), (100, 102), (101, 107), (102, 103), (102, 110), (103, 104), (103, 111), (104, 105), (105, 106), (106, 107), (106, 114), (107, 115), (108, 109), (108, 110), (109, 115), (110, 111), (110, 118), (111, 112), (111, 119), (112, 113), (113, 114), (114, 115), (114, 122), (115, 123), (116, 117), (116, 118), (117, 123), (118, 119), (119, 120), (120, 121), (121, 122), (122, 123), (124, 125), (124, 131), (125, 126), (126, 127), (127, 128), (128, 129), (129, 130), (130, 131), (132, 133), (132, 139), (133, 134), (134, 135), (135, 136), (136, 137), (137, 138), (138, 139)])
me_cube.attributes.new('sharp_edge', 'BOOLEAN', 'EDGE').data.foreach_set('value', [ (min(e.vertices), max(e.vertices)) in _k for e in me_cube.edges])
_uv = me_cube.uv_layers.new(name='UVMap')
_uv.uv.foreach_set('vector', [0.2194, 0.2458, 0.2194, 0.2458, 0.2194, 0.2458, 0.2194, 0.2458, 0.2194, 0.2459, 0.2195, 0.2458, 0.222, 0.2458, 0.2201, 0.2485, 0.2194, 0.2457, 0.2194, 0.2458, 0.2194, 0.2458, 0.2193, 0.2458, 0.2182, 0.2416, 0.2193, 0.2445, 0.2165, 0.2465, 0.2123, 0.2481, 0.2193, 0.2458, 0.2194, 0.2459, 0.2201, 0.2485, 0.2165, 0.2465, 0.2194, 0.2457, 0.2195, 0.2458, 0.2194, 0.2458, 0.2194, 0.2458, 0.2201, 0.2485, 0.222, 0.2458, 0.2484, 0.2446, 0.2298, 0.2824, 0.2165, 0.2465, 0.2201, 0.2485, 0.2298, 0.2824, 0.2123, 0.2481, 0.2105, 0.2409, 0.2182, 0.2416, 0.2123, 0.2481, 0.2084, 0.2435, 0.2058, 0.2384, 0.2062, 0.2388, 0.206, 0.239, 0.2055, 0.2386, 0.2067, 0.2392, 0.2066, 0.2395, 0.206, 0.239, 0.2062, 0.2388, 0.2066, 0.2385, 0.2062, 0.2388, 0.2058, 0.2384, 0.206, 0.2379, 0.2057, 0.2396, 0.206, 0.239, 0.2066, 0.2395, 0.2068, 0.2401, 0.204, 0.2376, 0.2048, 0.2378, 0.2055, 0.2386, 0.2049, 0.2389, 0.2052, 0.2377, 0.2058, 0.2384, 0.2055, 0.2386, 0.2048, 0.2378, 0.2182, 0.2416, 0.2484, 0.2446, 0.222, 0.2458, 0.2193, 0.2445, 0.2042, 0.2437, 0.2084, 0.2435, 0.2123, 0.2481, 0.203, 0.2489, 0.1954, 0.2442, 0.2012, 0.2407, 0.2042, 0.2437, 0.203, 0.2489, 0.2033, 0.2338, 0.1998, 0.2361, 0.1907, 0.2308, 0.2005, 0.2246, 0.1998, 0.2361, 0.2012, 0.2407, 0.1954, 0.2442, 0.1907, 0.2308, 0.2087, 0.2373, 0.2069, 0.2354, 0.2112, 0.228, 0.2164, 0.2337, 0.2069, 0.2354, 0.2033, 0.2338, 0.2005, 0.2246, 0.2112, 0.228, 0.2182, 0.2416, 0.2105, 0.2409, 0.2087, 0.2373, 0.2164, 0.2337, 0.2049, 0.2389, 0.2055, 0.2386, 0.206, 0.239, 0.2057, 0.2396, 0.2072, 0.2394, 0.2067, 0.2392, 0.2062, 0.2388, 0.2066, 0.2385, 0.2068, 0.2401, 0.2066, 0.2395, 0.2067, 0.2392, 0.2072, 0.2394, 0.2049, 0.237, 0.2052, 0.2377, 0.2048, 0.2378, 0.204, 0.2376, 0.206, 0.2379, 0.2058, 0.2384, 0.2052, 0.2377, 0.2049, 0.237, 0.1954, 0.2442, 0.203, 0.2489, 0.1931, 0.2911, 0.1628, 0.2584, 0.1907, 0.2308, 0.1954, 0.2442, 0.1628, 0.2584, 0.1603, 0.2203, 0.2005, 0.2246, 0.1907, 0.2308, 0.1603, 0.2203, 0.1927, 0.1957, 0.2164, 0.2337, 0.2112, 0.228, 0.2312, 0.1956, 0.2491, 0.2203, 0.2112, 0.228, 0.2005, 0.2246, 0.1927, 0.1957, 0.2312, 0.1956, 0.2484, 0.2446, 0.2182, 0.2416, 0.2164, 0.2337, 0.2491, 0.2203, 0.1931, 0.2911, 0.203, 0.2489, 0.2123, 0.2481, 0.2298, 0.2824, 0.2846, 0.2549, 0.2827, 0.2066, 0.3503, 0.1728, 0.3637, 0.2725, 0.2452, 0.1654, 0.1804, 0.1639, 0.1619, 0.1087, 0.2721, 0.1094, 0.2827, 0.2066, 0.2452, 0.1654, 0.2721, 0.1094, 0.3503, 0.1728, 0.1804, 0.1639, 0.1358, 0.2101, 0.0871, 0.1906, 0.1619, 0.1087, 0.1358, 0.2101, 0.1341, 0.2696, 0.08631, 0.2907, 0.0871, 0.1906, 0.1341, 0.2696, 0.186, 0.3177, 0.1746, 0.3648, 0.08631, 0.2907, 0.186, 0.3177, 0.2454, 0.3094, 0.272, 0.3648, 0.1746, 0.3648, 0.2454, 0.3094, 0.2846, 0.2549, 0.3637, 0.2725, 0.272, 0.3648, 0.2069, 0.2354, 0.2063, 0.237, 0.2043, 0.2359, 0.2033, 0.2338, 0.2063, 0.237, 0.206, 0.2379, 0.2049, 0.237, 0.2043, 0.2359, 0.2033, 0.2338, 0.2043, 0.2359, 0.2026, 0.2371, 0.1998, 0.2361, 0.2043, 0.2359, 0.2049, 0.237, 0.204, 0.2376, 0.2026, 0.2371, 0.2084, 0.2435, 0.2074, 0.2412, 0.2083, 0.2399, 0.2105, 0.2409, 0.2074, 0.2412, 0.2068, 0.2401, 0.2072, 0.2394, 0.2083, 0.2399, 0.2105, 0.2409, 0.2083, 0.2399, 0.2073, 0.2381, 0.2087, 0.2373, 0.2083, 0.2399, 0.2072, 0.2394, 0.2066, 0.2385, 0.2073, 0.2381, 0.2012, 0.2407, 0.2038, 0.2395, 0.2053, 0.2407, 0.2042, 0.2437, 0.2038, 0.2395, 0.2049, 0.2389, 0.2057, 0.2396, 0.2053, 0.2407, 0.1998, 0.2361, 0.2026, 0.2371, 0.2038, 0.2395, 0.2012, 0.2407, 0.2026, 0.2371, 0.204, 0.2376, 0.2049, 0.2389, 0.2038, 0.2395, 0.2042, 0.2437, 0.2053, 0.2407, 0.2074, 0.2412, 0.2084, 0.2435, 0.2053, 0.2407, 0.2057, 0.2396, 0.2068, 0.2401, 0.2074, 0.2412, 0.2087, 0.2373, 0.2073, 0.2381, 0.2063, 0.237, 0.2069, 0.2354, 0.2073, 0.2381, 0.2066, 0.2385, 0.206, 0.2379, 0.2063, 0.237, 0.2193, 0.2445, 0.222, 0.2458, 0.2195, 0.2458, 0.2194, 0.2457, 0.2194, 0.2458, 0.2194, 0.2458, 0.2194, 0.2459, 0.2193, 0.2458, 0.2193, 0.2445, 0.2194, 0.2457, 0.2193, 0.2458, 0.2165, 0.2465, 0.2194, 0.2458, 0.2194, 0.2458, 0.2195, 0.2458, 0.2194, 0.2459, 0.2331, 0.775, 0.2331, 0.775, 0.2331, 0.775, 0.2331, 0.775, 0.2332, 0.775, 0.2332, 0.775, 0.2332, 0.775, 0.2332, 0.775, 0.2331, 0.775, 0.2332, 0.775, 0.2332, 0.775, 0.2331, 0.775, 0.2332, 0.775, 0.2332, 0.775, 0.2332, 0.775, 0.2332, 0.775, 0.2332, 0.775, 0.2332, 0.775, 0.2332, 0.775, 0.2332, 0.775, 0.2332, 0.775, 0.2331, 0.775, 0.2331, 0.775, 0.2332, 0.775, 0.2331, 0.775, 0.2331, 0.775, 0.2331, 0.775, 0.2331, 0.775, 0.2331, 0.775, 0.2331, 0.775, 0.2331, 0.775, 0.2331, 0.775, 0.2331, 0.775, 0.2331, 0.775, 0.2331, 0.7752, 0.233, 0.7751, 0.2332, 0.775, 0.2332, 0.775, 0.2333, 0.775, 0.2332, 0.7751, 0.2331, 0.775, 0.2332, 0.775, 0.2332, 0.7751, 0.2331, 0.7752, 0.2332, 0.775, 0.2332, 0.775, 0.2332, 0.7749, 0.2333, 0.775, 0.2332, 0.775, 0.2332, 0.775, 0.2332, 0.7749, 0.2332, 0.7749, 0.2332, 0.775, 0.2331, 0.775, 0.2331, 0.7749, 0.2332, 0.7749, 0.2331, 0.775, 0.2331, 0.775, 0.233, 0.775, 0.2331, 0.7749, 0.2331, 0.775, 0.2331, 0.775, 0.233, 0.7751, 0.233, 0.775, 0.233, 0.7751, 0.2331, 0.7752, 0.233, 0.7758, 0.2326, 0.7757, 0.2332, 0.7751, 0.2333, 0.775, 0.2338, 0.7752, 0.2335, 0.7757, 0.2331, 0.7752, 0.2332, 0.7751, 0.2335, 0.7757, 0.233, 0.7758, 0.2333, 0.775, 0.2332, 0.7749, 0.2337, 0.7748, 0.2338, 0.7752, 0.2332, 0.7749, 0.2332, 0.7749, 0.2333, 0.7745, 0.2337, 0.7748, 0.2332, 0.7749, 0.2331, 0.7749, 0.2328, 0.7745, 0.2333, 0.7745, 0.2331, 0.7749, 0.233, 0.775, 0.2325, 0.7748, 0.2328, 0.7745, 0.233, 0.775, 0.233, 0.7751, 0.2326, 0.7757, 0.2325, 0.7748, 0.2319, 0.7766, 0.2329, 0.777, 0.2329, 0.7788, 0.2306, 0.7781, 0.234, 0.7766, 0.2346, 0.7754, 0.2359, 0.7756, 0.235, 0.7779, 0.2329, 0.777, 0.234, 0.7766, 0.235, 0.7779, 0.2329, 0.7788, 0.2346, 0.7754, 0.2344, 0.7745, 0.2356, 0.7742, 0.2359, 0.7756, 0.2344, 0.7745, 0.2336, 0.7738, 0.2342, 0.7728, 0.2356, 0.7742, 0.2336, 0.7738, 0.2324, 0.7739, 0.2317, 0.7724, 0.2342, 0.7728, 0.2324, 0.7739, 0.2316, 0.7746, 0.2299, 0.7742, 0.2317, 0.7724, 0.2316, 0.7746, 0.2319, 0.7766, 0.2306, 0.7781, 0.2299, 0.7742, 0.2306, 0.7781, 0.2329, 0.7788, 0.2331, 0.7806, 0.2298, 0.7796, 0.235, 0.7779, 0.2359, 0.7756, 0.2388, 0.7766, 0.2363, 0.7799, 0.2329, 0.7788, 0.235, 0.7779, 0.2363, 0.7799, 0.2331, 0.7806, 0.2359, 0.7756, 0.2356, 0.7742, 0.2383, 0.7731, 0.2388, 0.7766, 0.2356, 0.7742, 0.2342, 0.7728, 0.2359, 0.77, 0.2383, 0.7731, 0.2342, 0.7728, 0.2317, 0.7724, 0.2309, 0.7694, 0.2359, 0.77, 0.2317, 0.7724, 0.2299, 0.7742, 0.2271, 0.7732, 0.2309, 0.7694, 0.2299, 0.7742, 0.2306, 0.7781, 0.2298, 0.7796, 0.2271, 0.7732, 0.2298, 0.7796, 0.2331, 0.7806, 0.2281, 0.7971, 0.218, 0.7912, 0.2363, 0.7799, 0.2388, 0.7766, 0.257, 0.786, 0.2425, 0.7968, 0.2331, 0.7806, 0.2363, 0.7799, 0.2425, 0.7968, 0.2281, 0.7971, 0.2388, 0.7766, 0.2383, 0.7731, 0.256, 0.7645, 0.257, 0.786, 0.2383, 0.7731, 0.2359, 0.77, 0.2429, 0.7534, 0.256, 0.7645, 0.2359, 0.77, 0.2309, 0.7694, 0.2217, 0.7554, 0.2429, 0.7534, 0.2309, 0.7694, 0.2271, 0.7732, 0.2111, 0.769, 0.2217, 0.7554, 0.2271, 0.7732, 0.2298, 0.7796, 0.218, 0.7912, 0.2111, 0.769, 0.218, 0.7912, 0.2281, 0.7971, 0.2098, 0.8844, 0.1561, 0.8544, 0.2425, 0.7968, 0.257, 0.786, 0.3472, 0.8293, 0.2812, 0.8827, 0.2281, 0.7971, 0.2425, 0.7968, 0.2812, 0.8827, 0.2098, 0.8844, 0.257, 0.786, 0.256, 0.7645, 0.3583, 0.73, 0.3472, 0.8293, 0.256, 0.7645, 0.2429, 0.7534, 0.2996, 0.6667, 0.3583, 0.73, 0.2429, 0.7534, 0.2217, 0.7554, 0.1902, 0.6667, 0.2996, 0.6667, 0.2217, 0.7554, 0.2111, 0.769, 0.1331, 0.7293, 0.1902, 0.6667, 0.2111, 0.769, 0.218, 0.7912, 0.1561, 0.8544, 0.1331, 0.7293, 0.2325, 0.7748, 0.2326, 0.7757, 0.2319, 0.7766, 0.2316, 0.7746, 0.2328, 0.7745, 0.2325, 0.7748, 0.2316, 0.7746, 0.2324, 0.7739, 0.2333, 0.7745, 0.2328, 0.7745, 0.2324, 0.7739, 0.2336, 0.7738, 0.2337, 0.7748, 0.2333, 0.7745, 0.2336, 0.7738, 0.2344, 0.7745, 0.2338, 0.7752, 0.2337, 0.7748, 0.2344, 0.7745, 0.2346, 0.7754, 0.233, 0.7758, 0.2335, 0.7757, 0.234, 0.7766, 0.2329, 0.777, 0.2335, 0.7757, 0.2338, 0.7752, 0.2346, 0.7754, 0.234, 0.7766, 0.2326, 0.7757, 0.233, 0.7758, 0.2329, 0.777, 0.2319, 0.7766, 0.2298, 0.2824, 0.2484, 0.2446, 0.2846, 0.2549, 0.2454, 0.3094, 0.1931, 0.2911, 0.2298, 0.2824, 0.2454, 0.3094, 0.186, 0.3177, 0.1628, 0.2584, 0.1931, 0.2911, 0.186, 0.3177, 0.1341, 0.2696, 0.1603, 0.2203, 0.1628, 0.2584, 0.1341, 0.2696, 0.1358, 0.2101, 0.1927, 0.1957, 0.1603, 0.2203, 0.1358, 0.2101, 0.1804, 0.1639, 0.2491, 0.2203, 0.2312, 0.1956, 0.2452, 0.1654, 0.2827, 0.2066, 0.2312, 0.1956, 0.1927, 0.1957, 0.1804, 0.1639, 0.2452, 0.1654, 0.2484, 0.2446, 0.2491, 0.2203, 0.2827, 0.2066, 0.2846, 0.2549])
_ca = me_cube.color_attributes.new('Col', 'BYTE_COLOR', 'CORNER')
_ca.data.foreach_set('color', [1.0, 1.0, 1.0, 1.0, 1.0, 1.0, 1.0, 1.0, 1.0, 1.0, 1.0, 1.0, 1.0, 1.0, 1.0, 1.0, 1.0, 1.0, 1.0, 1.0, 1.0, 1.0, 1.0, 1.0, 1.0, 1.0, 1.0, 1.0, 1.0, 1.0, 1.0, 1.0, 1.0, 1.0, 1.0, 1.0, 1.0, 1.0, 1.0, 1.0, 1.0, 1.0, 1.0, 1.0, 1.0, 1.0, 1.0, 1.0, 1.0, 1.0, 1.0, 1.0, 1.0, 1.0, 1.0, 1.0, 1.0, 1.0, 1.0, 1.0, 1.0, 1.0, 1.0, 1.0, 1.0, 1.0, 1.0, 1.0, 1.0, 1.0, 1.0, 1.0, 1.0, 1.0, 1.0, 1.0, 1.0, 1.0, 1.0, 1.0, 1.0, 1.0, 1.0, 1.0, 1.0, 1.0, 1.0, 1.0, 1.0, 1.0, 1.0, 1.0, 1.0, 1.0, 1.0, 1.0, 1.0, 1.0, 1.0, 1.0, 1.0, 1.0, 1.0, 1.0, 1.0, 1.0, 1.0, 1.0, 1.0, 1.0, 1.0, 1.0, 1.0, 1.0, 1.0, 1.0, 1.0, 1.0, 1.0, 1.0, 1.0, 1.0, 1.0, 1.0, 1.0, 1.0, 1.0, 1.0, 1.0, 1.0, 1.0, 1.0, 1.0, 1.0, 1.0, 1.0, 1.0, 1.0, 1.0, 1.0, 1.0, 1.0, 1.0, 1.0, 1.0, 1.0, 1.0, 1.0, 1.0, 1.0, 1.0, 1.0, 1.0, 1.0, 1.0, 1.0, 1.0, 1.0, 1.0, 1.0, 1.0, 1.0, 1.0, 1.0, 1.0, 1.0, 1.0, 1.0, 1.0, 1.0, 1.0, 1.0, 1.0, 1.0, 1.0, 1.0, 1.0, 1.0, 1.0, 1.0, 1.0, 1.0, 1.0, 1.0, 1.0, 1.0, 1.0, 1.0, 1.0, 1.0, 1.0, 1.0, 1.0, 1.0, 1.0, 1.0, 1.0, 1.0, 1.0, 1.0, 1.0, 1.0, 1.0, 1.0, 1.0, 1.0, 1.0, 1.0, 1.0, 1.0, 1.0, 1.0, 1.0, 1.0, 1.0, 1.0, 1.0, 1.0, 1.0, 1.0, 1.0, 1.0, 1.0, 1.0, 1.0, 1.0, 1.0, 1.0, 1.0, 1.0, 1.0, 1.0, 1.0, 1.0, 1.0, 1.0, 1.0, 1.0, 1.0, 1.0, 1.0, 1.0, 1.0, 1.0, 1.0, 1.0, 1.0, 1.0, 1.0, 1.0, 1.0, 1.0, 1.0, 1.0, 1.0, 1.0, 1.0, 1.0, 1.0, 1.0, 1.0, 1.0, 1.0, 1.0, 1.0, 1.0, 1.0, 1.0, 1.0, 1.0, 1.0, 1.0, 1.0, 1.0, 1.0, 1.0, 1.0, 1.0, 1.0, 1.0, 1.0, 1.0, 1.0, 1.0, 1.0, 1.0, 1.0, 1.0, 1.0, 1.0, 1.0, 1.0, 1.0, 1.0, 1.0, 1.0, 1.0, 1.0, 1.0, 1.0, 1.0, 1.0, 1.0, 1.0, 1.0, 1.0, 1.0, 1.0, 1.0, 1.0, 1.0, 1.0, 1.0, 1.0, 1.0, 1.0, 1.0, 1.0, 1.0, 1.0, 1.0, 1.0, 1.0, 1.0, 1.0, 1.0, 1.0, 1.0, 1.0, 1.0, 1.0, 1.0, 1.0, 1.0, 1.0, 1.0, 1.0, 1.0, 1.0, 1.0, 1.0, 1.0, 1.0, 1.0, 1.0, 1.0, 1.0, 1.0, 1.0, 1.0, 1.0, 1.0, 1.0, 1.0, 1.0, 1.0, 1.0, 1.0, 1.0, 1.0, 1.0, 1.0, 1.0, 1.0, 1.0, 1.0, 1.0, 1.0, 1.0, 1.0, 1.0, 1.0, 1.0, 1.0, 1.0, 1.0, 1.0, 1.0, 1.0, 1.0, 1.0, 1.0, 1.0, 1.0, 1.0, 1.0, 1.0, 1.0, 1.0, 1.0, 1.0, 1.0, 1.0, 1.0, 1.0, 1.0, 1.0, 1.0, 1.0, 1.0, 1.0, 1.0, 1.0, 1.0, 1.0, 1.0, 1.0, 1.0, 1.0, 1.0, 1.0, 1.0, 1.0, 1.0, 1.0, 1.0, 1.0, 1.0, 1.0, 1.0, 1.0, 1.0, 1.0, 1.0, 1.0, 1.0, 1.0, 1.0, 1.0, 1.0, 1.0, 1.0, 1.0, 1.0, 1.0, 1.0, 1.0, 1.0, 1.0, 1.0, 1.0, 1.0, 1.0, 1.0, 1.0, 1.0, 1.0, 1.0, 1.0, 1.0, 1.0, 1.0, 1.0, 1.0, 1.0, 1.0, 1.0, 1.0, 1.0, 1.0, 1.0, 1.0, 1.0, 1.0, 1.0, 1.0, 1.0, 1.0, 1.0, 1.0, 1.0, 1.0, 1.0, 1.0, 1.0, 1.0, 1.0, 1.0, 1.0, 1.0, 1.0, 1.0, 1.0, 1.0, 1.0, 1.0, 1.0, 1.0, 1.0, 1.0, 1.0, 1.0, 1.0, 1.0, 1.0, 1.0, 1.0, 1.0, 1.0, 1.0, 1.0, 1.0, 1.0, 1.0, 1.0, 1.0, 1.0, 1.0, 1.0, 1.0, 1.0, 1.0, 1.0, 1.0, 1.0, 1.0, 1.0, 1.0, 1.0, 1.0, 1.0, 1.0, 1.0, 1.0, 1.0, 1.0, 1.0, 1.0, 1.0, 1.0, 1.0, 1.0, 1.0, 1.0, 1.0, 1.0, 1.0, 1.0, 1.0, 1.0, 1.0, 1.0, 1.0, 1.0, 1.0, 1.0, 1.0, 1.0, 1.0, 1.0, 1.0, 1.0, 1.0, 1.0, 1.0, 1.0, 1.0, 1.0, 1.0, 1.0, 1.0, 1.0, 1.0, 1.0, 1.0, 1.0, 1.0, 1.0, 1.0, 1.0, 1.0, 1.0, 1.0, 1.0, 1.0, 1.0, 1.0, 1.0, 1.0, 1.0, 1.0, 1.0, 1.0, 1.0, 1.0, 1.0, 1.0, 1.0, 1.0, 1.0, 1.0, 1.0, 1.0, 1.0, 1.0, 1.0, 1.0, 1.0, 1.0, 1.0, 1.0, 1.0, 1.0, 1.0, 1.0, 1.0, 1.0, 1.0, 1.0, 1.0, 1.0, 1.0, 1.0, 1.0, 1.0, 1.0, 1.0, 1.0, 1.0, 1.0, 1.0, 1.0, 1.0, 1.0, 1.0, 1.0, 1.0, 1.0, 1.0, 1.0, 1.0, 1.0, 1.0, 1.0, 1.0, 1.0, 1.0, 1.0, 1.0, 1.0, 1.0, 1.0, 1.0, 1.0, 1.0, 1.0, 1.0, 1.0, 1.0, 1.0, 1.0, 1.0, 1.0, 1.0, 1.0, 1.0, 1.0, 1.0, 1.0, 1.0, 1.0, 1.0, 1.0, 1.0, 1.0, 1.0, 1.0, 1.0, 1.0, 1.0, 1.0, 1.0, 1.0, 1.0, 1.0, 1.0, 1.0, 1.0, 1.0, 1.0, 1.0, 1.0, 1.0, 1.0, 1.0, 1.0, 1.0, 1.0, 1.0, 1.0, 1.0, 1.0, 1.0, 1.0, 1.0, 1.0, 1.0, 1.0, 1.0, 1.0, 1.0, 1.0, 1.0, 1.0, 1.0, 1.0, 1.0, 1.0, 1.0, 1.0, 1.0, 1.0, 1.0, 1.0, 1.0, 1.0, 1.0, 1.0, 1.0, 1.0, 1.0, 1.0, 1.0, 1.0, 1.0, 1.0, 1.0, 1.0, 1.0, 1.0, 1.0, 1.0, 1.0, 1.0, 1.0, 1.0, 1.0, 1.0, 1.0, 1.0, 1.0, 1.0, 1.0, 1.0, 1.0, 1.0, 1.0, 1.0, 1.0, 1.0, 1.0, 1.0, 1.0, 1.0, 1.0, 1.0, 1.0, 1.0, 1.0, 1.0, 1.0, 1.0, 1.0, 1.0, 1.0, 1.0, 1.0, 1.0, 1.0, 1.0, 1.0, 1.0, 1.0, 1.0, 1.0, 1.0, 1.0, 1.0, 1.0, 1.0, 1.0, 1.0, 1.0, 1.0, 1.0, 1.0, 1.0, 1.0, 1.0, 1.0, 1.0, 1.0, 1.0, 1.0, 1.0, 1.0, 1.0, 1.0, 1.0, 1.0, 1.0, 1.0, 1.0, 1.0, 1.0, 1.0, 1.0, 1.0, 1.0, 1.0, 1.0, 1.0, 1.0, 1.0, 1.0, 1.0, 1.0, 1.0, 1.0, 1.0, 1.0, 1.0, 1.0, 1.0, 1.0, 1.0, 1.0, 1.0, 1.0, 1.0, 1.0, 1.0, 1.0, 1.0, 1.0, 1.0, 1.0, 1.0, 1.0, 1.0, 1.0, 1.0, 1.0, 1.0, 1.0, 1.0, 1.0, 1.0, 1.0, 1.0, 1.0, 1.0, 1.0, 1.0, 1.0, 1.0, 1.0, 1.0, 1.0, 1.0, 1.0, 1.0, 1.0, 1.0, 1.0, 1.0, 1.0, 1.0, 1.0, 1.0, 1.0, 1.0, 1.0, 1.0, 1.0, 1.0, 1.0, 1.0, 1.0, 1.0, 1.0, 1.0, 1.0, 1.0, 1.0, 1.0, 1.0, 1.0, 1.0, 1.0, 1.0, 1.0, 1.0, 1.0, 1.0, 1.0, 1.0, 1.0, 1.0, 1.0, 1.0, 1.0, 1.0, 1.0, 1.0, 1.0, 1.0, 1.0, 1.0, 1.0, 1.0, 1.0, 1.0, 1.0, 1.0, 1.0, 1.0, 1.0, 1.0, 1.0, 1.0, 1.0, 1.0, 1.0, 1.0, 1.0, 1.0, 1.0, 1.0, 1.0, 1.0, 1.0, 1.0, 1.0, 1.0, 1.0, 1.0, 1.0, 1.0, 1.0, 1.0, 1.0, 1.0, 1.0, 1.0, 1.0, 1.0, 1.0, 1.0, 1.0, 1.0, 1.0, 1.0, 1.0, 1.0, 1.0, 1.0, 1.0, 1.0, 1.0, 1.0, 1.0, 1.0, 1.0, 1.0, 1.0, 1.0, 1.0, 1.0, 1.0, 1.0, 1.0, 1.0, 1.0, 1.0, 1.0, 1.0, 1.0, 1.0, 1.0, 1.0, 1.0, 1.0, 1.0, 1.0, 1.0, 1.0, 1.0, 1.0, 1.0, 1.0, 1.0, 1.0, 1.0, 1.0, 1.0, 1.0, 1.0, 1.0, 1.0, 1.0, 1.0, 1.0, 1.0, 1.0, 1.0, 1.0, 1.0, 1.0, 1.0, 1.0, 1.0, 1.0, 1.0, 1.0, 1.0, 1.0, 1.0, 1.0, 1.0, 1.0, 1.0, 1.0, 1.0, 1.0, 1.0, 1.0, 1.0, 1.0, 1.0, 1.0, 1.0, 1.0, 1.0, 1.0, 1.0, 1.0, 1.0, 1.0, 1.0, 1.0, 1.0, 1.0, 1.0, 1.0, 1.0, 1.0, 1.0, 1.0, 1.0, 1.0, 1.0, 1.0, 1.0, 1.0, 1.0, 1.0, 1.0, 1.0, 1.0, 1.0, 1.0, 1.0, 1.0, 1.0, 1.0, 1.0, 1.0, 1.0, 1.0, 1.0, 1.0, 1.0, 1.0, 1.0, 1.0, 1.0, 1.0, 1.0, 1.0, 1.0, 1.0, 1.0, 1.0, 1.0, 1.0, 1.0, 1.0, 1.0, 1.0, 1.0, 1.0, 1.0, 1.0, 1.0, 1.0, 1.0, 1.0, 1.0, 1.0, 1.0, 1.0, 1.0, 1.0, 1.0, 1.0, 1.0, 1.0, 1.0, 1.0, 1.0, 1.0, 1.0, 1.0, 1.0, 1.0, 1.0, 1.0, 1.0, 1.0, 1.0, 1.0, 1.0, 1.0, 1.0, 1.0, 1.0, 1.0, 1.0, 1.0, 1.0, 1.0, 1.0, 1.0, 1.0, 1.0, 1.0, 1.0, 1.0, 1.0, 1.0, 1.0, 1.0, 1.0, 1.0, 1.0, 1.0, 1.0, 1.0, 1.0, 1.0, 1.0, 1.0, 1.0, 1.0, 1.0, 1.0, 1.0, 1.0, 1.0, 1.0, 1.0, 1.0, 1.0, 1.0, 1.0, 1.0, 1.0, 1.0, 1.0, 1.0, 1.0, 1.0, 1.0, 1.0, 1.0, 1.0, 1.0, 1.0, 1.0, 1.0, 1.0, 1.0, 1.0, 1.0, 1.0, 1.0, 1.0, 1.0, 1.0, 1.0, 1.0, 1.0, 1.0, 1.0, 1.0, 1.0, 1.0, 1.0, 1.0, 1.0, 1.0, 1.0, 1.0, 1.0, 1.0, 1.0, 1.0, 1.0, 1.0, 1.0, 1.0, 1.0, 1.0, 1.0, 1.0, 1.0, 1.0, 1.0, 1.0, 1.0, 1.0, 1.0, 1.0, 1.0, 1.0, 1.0, 1.0, 1.0, 1.0, 1.0, 1.0, 1.0, 1.0, 1.0, 1.0, 1.0, 1.0, 1.0, 1.0, 1.0, 1.0, 1.0, 1.0, 1.0, 1.0, 1.0, 1.0, 1.0, 1.0, 1.0, 1.0, 1.0, 1.0, 1.0, 1.0, 1.0, 1.0, 1.0, 1.0, 1.0, 1.0, 1.0, 1.0, 1.0, 1.0, 1.0, 1.0, 1.0, 1.0, 1.0, 1.0, 1.0, 1.0, 1.0, 1.0, 1.0, 1.0, 1.0, 1.0, 1.0, 1.0, 1.0, 1.0, 1.0, 1.0, 1.0, 1.0, 1.0, 1.0, 1.0, 1.0, 1.0, 1.0, 1.0, 1.0, 1.0, 1.0, 1.0, 1.0, 1.0, 1.0, 1.0, 1.0, 1.0, 1.0, 1.0, 1.0, 1.0, 1.0, 1.0, 1.0, 1.0, 1.0, 1.0, 1.0, 1.0, 1.0, 1.0, 1.0, 1.0, 1.0, 1.0, 1.0, 1.0, 1.0, 1.0, 1.0, 1.0, 1.0, 1.0, 1.0, 1.0, 1.0, 1.0, 1.0, 1.0, 1.0, 1.0, 1.0, 1.0, 1.0, 1.0, 1.0, 1.0, 1.0, 1.0, 1.0, 1.0, 1.0, 1.0, 1.0, 1.0, 1.0, 1.0, 1.0, 1.0, 1.0, 1.0, 1.0, 1.0, 1.0, 1.0, 1.0, 1.0, 1.0, 1.0, 1.0, 1.0, 1.0, 1.0, 1.0, 1.0, 1.0, 1.0, 1.0, 1.0, 1.0, 1.0, 1.0, 1.0, 1.0, 1.0, 1.0, 1.0, 1.0, 1.0, 1.0, 1.0, 1.0, 1.0, 1.0, 1.0, 1.0, 1.0, 1.0, 1.0, 1.0, 1.0, 1.0, 1.0, 1.0, 1.0, 1.0, 1.0, 1.0, 1.0, 1.0, 1.0, 1.0, 1.0, 1.0, 1.0, 1.0, 1.0, 1.0, 1.0, 1.0, 1.0, 1.0, 1.0, 1.0, 1.0, 1.0, 1.0, 1.0, 1.0, 1.0, 1.0, 1.0, 1.0, 1.0, 1.0, 1.0, 1.0, 1.0, 1.0, 1.0, 1.0, 1.0, 1.0, 1.0, 1.0, 1.0, 1.0, 1.0, 1.0, 1.0, 1.0, 1.0, 1.0, 1.0, 1.0, 1.0, 1.0, 1.0, 1.0, 1.0, 1.0, 1.0, 1.0, 1.0, 1.0, 1.0, 1.0, 1.0, 1.0, 1.0, 1.0, 1.0, 1.0, 1.0, 1.0, 1.0, 1.0, 1.0, 1.0, 1.0, 1.0, 1.0, 1.0, 1.0, 1.0, 1.0, 1.0, 1.0, 1.0, 1.0, 1.0, 1.0, 1.0, 1.0, 1.0, 1.0, 1.0, 1.0, 1.0, 1.0, 1.0, 1.0, 1.0, 1.0, 1.0, 1.0, 1.0, 1.0, 1.0, 1.0, 1.0, 1.0, 1.0, 1.0, 1.0, 1.0, 1.0, 1.0, 1.0, 1.0, 1.0, 1.0, 1.0, 1.0, 1.0, 1.0, 1.0, 1.0, 1.0, 1.0, 1.0, 1.0, 1.0, 1.0, 1.0, 1.0, 1.0, 1.0, 1.0, 1.0, 1.0, 1.0, 1.0, 1.0, 1.0, 1.0, 1.0, 1.0, 1.0, 1.0, 1.0, 1.0, 1.0, 1.0, 1.0, 1.0, 1.0, 1.0, 1.0, 1.0, 1.0, 1.0, 1.0, 1.0, 1.0, 1.0, 1.0, 1.0, 1.0, 1.0, 1.0, 1.0, 1.0, 1.0, 1.0, 1.0, 1.0, 1.0, 1.0, 1.0, 1.0, 1.0, 1.0, 1.0, 1.0, 1.0, 1.0, 1.0, 1.0, 1.0, 1.0, 1.0, 1.0, 1.0, 1.0, 1.0, 1.0, 1.0, 1.0, 1.0, 1.0, 1.0, 1.0, 1.0, 1.0, 1.0, 1.0, 1.0, 1.0, 1.0, 1.0, 1.0, 1.0, 1.0, 1.0, 1.0, 1.0, 1.0, 1.0, 1.0, 1.0, 1.0, 1.0, 1.0, 1.0, 1.0, 1.0, 1.0, 1.0, 1.0, 1.0, 1.0, 1.0, 1.0, 1.0, 1.0, 1.0, 1.0, 1.0, 1.0, 1.0, 1.0, 1.0, 1.0, 1.0, 1.0, 1.0, 1.0, 1.0, 1.0, 1.0, 1.0, 1.0, 1.0, 1.0, 1.0, 1.0, 1.0, 1.0, 1.0, 1.0, 1.0, 1.0, 1.0, 1.0, 1.0, 1.0, 1.0, 1.0, 1.0, 1.0, 1.0, 1.0, 1.0, 1.0, 1.0, 1.0, 1.0, 1.0, 1.0, 1.0, 1.0, 1.0, 1.0, 1.0, 1.0, 1.0, 1.0, 1.0, 1.0, 1.0, 1.0, 1.0, 1.0, 1.0, 1.0, 1.0, 1.0, 1.0, 1.0, 1.0, 1.0, 1.0, 1.0, 1.0, 1.0, 1.0, 1.0, 1.0, 1.0, 1.0, 1.0, 1.0, 1.0, 1.0, 1.0, 1.0, 1.0, 1.0, 1.0, 1.0, 1.0, 1.0, 1.0, 1.0, 1.0, 1.0, 1.0, 1.0, 1.0, 1.0, 1.0, 1.0, 1.0, 1.0, 1.0, 1.0, 1.0, 1.0, 1.0, 1.0, 1.0, 1.0, 1.0, 1.0, 1.0, 1.0, 1.0, 1.0, 1.0, 1.0, 1.0, 1.0, 1.0, 1.0, 1.0, 1.0, 1.0, 1.0, 1.0, 1.0, 1.0, 1.0, 1.0, 1.0, 1.0, 1.0, 1.0, 1.0, 1.0, 1.0, 1.0, 1.0, 1.0, 1.0, 1.0, 1.0, 1.0, 1.0, 1.0, 1.0, 1.0, 1.0, 1.0, 1.0, 1.0, 1.0, 1.0, 1.0, 1.0, 1.0, 1.0, 1.0, 1.0, 1.0, 1.0, 1.0, 1.0, 1.0, 1.0, 1.0, 1.0, 1.0, 1.0, 1.0, 1.0, 1.0, 1.0, 1.0, 1.0, 1.0, 1.0, 1.0, 1.0, 1.0, 1.0, 1.0, 1.0, 1.0, 1.0, 1.0, 1.0, 1.0, 1.0, 1.0, 1.0, 1.0, 1.0, 1.0, 1.0, 1.0, 1.0, 1.0, 1.0, 1.0, 1.0, 1.0, 1.0, 1.0, 1.0, 1.0, 1.0, 1.0, 1.0, 1.0, 1.0, 1.0, 1.0, 1.0, 1.0, 1.0, 1.0, 1.0, 1.0, 1.0, 1.0, 1.0, 1.0, 1.0, 1.0, 1.0, 1.0, 1.0, 1.0, 1.0, 1.0, 1.0, 1.0, 1.0, 1.0, 1.0, 1.0, 1.0, 1.0, 1.0, 1.0, 1.0, 1.0, 1.0, 1.0, 1.0, 1.0, 1.0, 1.0, 1.0, 1.0, 1.0, 1.0, 1.0, 1.0, 1.0, 1.0, 1.0, 1.0, 1.0, 1.0, 1.0, 1.0, 1.0, 1.0, 1.0, 1.0, 1.0, 1.0, 1.0, 1.0, 1.0, 1.0, 1.0, 1.0, 1.0, 1.0, 1.0, 1.0, 1.0, 1.0, 1.0, 1.0, 1.0, 1.0, 1.0, 1.0, 1.0, 1.0, 1.0, 1.0, 1.0, 1.0, 1.0, 1.0, 1.0, 1.0, 1.0, 1.0, 1.0, 1.0, 1.0, 1.0, 1.0, 1.0, 1.0, 1.0, 1.0, 1.0, 1.0, 1.0, 1.0, 1.0, 1.0, 1.0, 1.0, 1.0, 1.0, 1.0, 1.0, 1.0, 1.0, 1.0, 1.0, 1.0, 1.0, 1.0, 1.0, 1.0, 1.0, 1.0, 1.0, 1.0, 1.0, 1.0, 1.0, 1.0, 1.0, 1.0, 1.0, 1.0, 1.0, 1.0, 1.0, 1.0, 1.0, 1.0, 1.0, 1.0, 1.0, 1.0, 1.0, 1.0, 1.0, 1.0, 1.0, 1.0, 1.0, 1.0, 1.0, 1.0, 1.0, 1.0, 1.0, 1.0, 1.0, 1.0, 1.0, 1.0, 1.0, 1.0, 1.0, 1.0, 1.0, 1.0, 1.0, 1.0, 1.0, 1.0, 1.0, 1.0, 1.0, 1.0, 1.0, 1.0, 1.0, 1.0, 1.0, 1.0, 1.0, 1.0, 1.0, 1.0, 1.0, 1.0, 1.0, 1.0, 1.0, 1.0, 1.0, 1.0, 1.0, 1.0, 1.0, 1.0, 1.0, 1.0, 1.0, 1.0, 1.0, 1.0, 1.0, 1.0, 1.0, 1.0, 1.0, 1.0, 1.0, 1.0, 1.0, 1.0, 1.0, 1.0, 1.0, 1.0, 1.0, 1.0, 1.0, 1.0, 1.0, 1.0, 1.0, 1.0, 1.0, 1.0, 1.0, 1.0, 1.0, 1.0, 1.0, 1.0, 1.0, 1.0, 1.0, 1.0, 1.0, 1.0, 1.0, 1.0, 1.0, 1.0, 1.0, 1.0, 1.0, 1.0, 1.0, 1.0, 1.0, 1.0, 1.0, 1.0, 1.0, 1.0, 1.0, 1.0, 1.0, 1.0, 1.0, 1.0, 1.0, 1.0, 1.0, 1.0, 1.0, 1.0, 1.0, 1.0, 1.0, 1.0, 1.0, 1.0, 1.0, 1.0, 1.0, 1.0, 1.0, 1.0, 1.0, 1.0, 1.0, 1.0, 1.0, 1.0, 1.0, 1.0, 1.0, 1.0, 1.0, 1.0, 1.0, 1.0, 1.0, 1.0, 1.0, 1.0, 1.0, 1.0, 1.0, 1.0, 1.0, 1.0, 1.0, 1.0, 1.0, 1.0, 1.0, 1.0, 1.0, 1.0, 1.0, 1.0, 1.0, 1.0, 1.0, 1.0, 1.0, 1.0])
me_cube.materials.append(mat_material)
me_cube.use_remesh_preserve_volume = False
me_cube.use_remesh_preserve_attributes = False
me_cube.use_mirror_x = True
me_cube.use_paint_bone_selection = False
me_cube.use_paint_mask_vertex = True
me_cube.update()
arm_armature = bpy.data.armatures.new('Armature')  # bones are not reproduced

# ---- objects
ob_camera = bpy.data.objects.new('Camera', cam_camera)
ob_ammobox_parent = bpy.data.objects.new('Ammobox Parent', me_cube_001)
ob_ammobox = bpy.data.objects.new('Ammobox', me_cube_002)
ob_armature = bpy.data.objects.new('Armature', arm_armature)
ob_cube = bpy.data.objects.new('Cube', me_cube)

# ---- transforms, parenting, visibility, modifiers, constraints
ob_camera.location = (0.0, 0.0, 0.0)
ob_camera.rotation_mode = 'QUATERNION'
ob_camera.rotation_quaternion = (5.339e-08, -5.339e-08, -0.7071, -0.7071)
ob_camera.lineart.crease_threshold = 0.0
ob_ammobox_parent.location = (0.0, -0.5911, -0.04686)
ob_ammobox_parent.rotation_mode = 'QUATERNION'
ob_ammobox_parent.rotation_quaternion = (0.9968, -0.07831, 0.003192, 0.01241)
ob_ammobox_parent.lineart.crease_threshold = 0.0
_m = ob_ammobox_parent.modifiers.new('EdgeSplit', 'EDGE_SPLIT')
ob_ammobox.parent = ob_ammobox_parent
ob_ammobox.matrix_parent_inverse = Matrix(((0.9872, 0.1596, -0.003214, 0.2262), (-0.1566, 0.9643, -0.2137, 0.3801), (-0.03101, 0.2115, 0.9769, 0.2695), (0.0, 0.0, 0.0, 1.0)))
ob_ammobox.location = (-0.1555, -0.4597, -0.1813)
ob_ammobox.rotation_mode = 'QUATERNION'
ob_ammobox.rotation_quaternion = (0.991, -0.1073, -0.007012, 0.07977)
ob_ammobox.lineart.crease_threshold = 0.0
_m = ob_ammobox.modifiers.new('EdgeSplit', 'EDGE_SPLIT')
ob_armature.location = (0.0, 0.0, 0.0)
ob_armature.rotation_mode = 'QUATERNION'
ob_armature.rotation_quaternion = (1.0, 0.0, 0.0, 0.0)
ob_armature.display_type = 'WIRE'
ob_armature.lineart.crease_threshold = 0.0
ob_cube.parent = ob_armature
ob_cube.location = (0.0, 0.0, 0.0)
ob_cube.lineart.crease_threshold = 0.0
ob_cube.use_mesh_mirror_x = True
_vg = ob_cube.vertex_groups.new(name='Arm.L')
_vg = ob_cube.vertex_groups.new(name='Arm.L.001')
_vg = ob_cube.vertex_groups.new(name='Wrist.L')
_vg = ob_cube.vertex_groups.new(name='Hand.L')
_vg = ob_cube.vertex_groups.new(name='Pinky.L')
_vg = ob_cube.vertex_groups.new(name='Pinky.L.002')
_vg = ob_cube.vertex_groups.new(name='Pinky.L.001')
_vg = ob_cube.vertex_groups.new(name='Index.L')
_vg = ob_cube.vertex_groups.new(name='Index.L.002')
_vg = ob_cube.vertex_groups.new(name='Index.L.001')
_vg = ob_cube.vertex_groups.new(name='Thumb.L')
_vg = ob_cube.vertex_groups.new(name='Thumb.L.002')
_vg = ob_cube.vertex_groups.new(name='Thumb.L.001')
_vg = ob_cube.vertex_groups.new(name='Arm.R')
for _i, _w in zip([84, 85, 86, 90, 91, 92, 93, 94, 95, 96, 97, 98, 99, 100, 101, 102, 103, 104, 105, 106, 107, 108, 109, 110, 111, 112, 113, 114, 115, 116, 117, 118, 119, 120, 121, 122, 123, 124, 125, 126, 127, 128, 129, 130, 131], [0.03345, 0.05353, 0.006922, 0.00434, 0.03142, 0.2968, 0.3602, 0.2234, 0.1551, 0.1122, 0.1265, 0.2037, 0.3011, 0.7186, 0.6813, 0.756, 0.773, 0.5218, 0.5155, 0.7306, 0.7087, 0.9591, 0.9555, 0.9657, 0.9724, 0.9598, 0.9597, 0.9675, 0.9611, 0.9896, 0.9882, 0.9919, 0.9937, 0.9934, 0.9929, 0.9923, 0.9902, 0.2069, 0.1663, 0.104, 0.06323, 0.05608, 0.07754, 0.1152, 0.1651]): _vg.add([_i], _w, 'REPLACE')
_vg = ob_cube.vertex_groups.new(name='Arm.R.001')
for _i, _w in zip([84, 85, 86, 87, 88, 89, 90, 91, 92, 93, 94, 95, 96, 97, 98, 99, 100, 101, 102, 103, 104, 105, 106, 107, 108, 109, 110, 112, 113, 114, 115, 124, 125, 126, 127, 128, 129, 130, 131], [0.1979, 0.1979, 0.1979, 0.1979, 0.1979, 0.1979, 0.1979, 0.1979, 0.5303, 0.4869, 0.6084, 0.6997, 0.7553, 0.7491, 0.6783, 0.5631, 0.2147, 0.2458, 0.1944, 0.1992, 0.4658, 0.4708, 0.2368, 0.2374, 0.0129, 0.01954, 0.004562, 0.02685, 0.02625, 0.006593, 0.01291, 0.2853, 0.3225, 0.3832, 0.4283, 0.426, 0.3924, 0.3443, 0.3059]): _vg.add([_i], _w, 'REPLACE')
_vg = ob_cube.vertex_groups.new(name='Wrist.R')
for _i, _w in zip([14, 15, 30, 31, 34, 35, 36, 37, 38, 39, 40, 41, 42, 43, 44, 45, 46, 47, 68, 69, 70, 71, 72, 73, 74, 75, 76, 77, 78, 79, 80, 81, 82, 83, 84, 85, 86, 87, 88, 89, 90, 91, 92, 93, 94, 95, 96, 97, 98, 99, 100, 101, 102, 103, 106, 107, 124, 125, 126, 127, 128, 129, 130, 131, 132, 133, 134, 135, 136, 137, 138, 139], [0.1875, 0.1875, 0.05282, 0.02626, 0.1875, 0.1875, 0.1875, 0.1875, 0.1875, 0.1875, 0.8038, 0.8391, 0.8199, 0.5771, 0.5336, 0.8418, 0.9141, 0.8963, 0.9174, 0.9362, 0.9256, 0.9266, 0.9081, 0.9286, 0.9679, 0.9582, 0.9826, 0.9846, 0.9843, 0.9846, 0.9824, 0.9845, 0.991, 0.9894, 0.5625, 0.5625, 0.5625, 0.5625, 0.5625, 0.5625, 0.5625, 0.5625, 0.256, 0.2187, 0.2188, 0.2187, 0.2187, 0.2187, 0.2187, 0.2187, 0.06668, 0.07286, 0.04919, 0.005723, 0.01523, 0.0539, 0.5073, 0.5624, 0.5625, 0.5625, 0.5625, 0.4409, 0.375, 0.375, 0.5133, 0.5419, 0.5508, 0.5146, 0.3605, 0.3823, 0.5037, 0.4956]): _vg.add([_i], _w, 'REPLACE')
_vg = ob_cube.vertex_groups.new(name='Hand.R')
for _i, _w in zip([0, 1, 4, 5, 6, 14, 15, 22, 23, 24, 27, 28, 29, 30, 31, 32, 33, 34, 35, 36, 37, 38, 39, 40, 41, 42, 43, 44, 45, 46, 47, 49, 52, 68, 69, 70, 71, 72, 73, 74, 75, 132, 133, 134, 135, 136, 137, 138, 139], [0.1142, 0.1231, 0.143, 0.0008946, 0.008614, 0.09113, 0.09386, 0.0574, 0.08531, 0.1402, 0.09607, 0.6664, 0.7426, 0.6376, 0.4283, 0.807, 0.7014, 0.7317, 0.8135, 0.72, 0.7279, 0.8654, 0.663, 0.1876, 0.1875, 0.1875, 0.1942, 0.1875, 0.1875, 0.1875, 0.1875, 0.00393, 0.0003861, 0.1979, 0.1979, 0.1979, 0.1979, 0.1979, 0.1979, 0.1979, 0.1979, 0.1407, 0.4252, 0.5264, 0.4577, 0.4537, 0.5038, 0.4596, 0.1394]): _vg.add([_i], _w, 'REPLACE')
_vg = ob_cube.vertex_groups.new(name='Pinky.R')
for _i, _w in zip([4, 5, 22, 23, 24, 27, 28, 29, 30, 31, 32, 33, 34, 35, 36, 37, 38, 39, 49, 51, 52, 54, 55, 56, 57, 62, 63, 135, 137], [0.08199, 0.9642, 0.81, 0.09228, 0.6096, 0.5956, 0.01862, 0.1771, 0.1771, 0.1771, 0.163, 0.0001676, 0.0, 4.916e-17, 0.0, 2.016e-13, 0.0, 0.0, 0.213, 0.02366, 0.0323, 0.02319, 0.2012, 0.003179, 0.1184, 0.06546, 0.9038, 1.008e-13, 2.458e-17]): _vg.add([_i], _w, 'REPLACE')
_vg = ob_cube.vertex_groups.new(name='Pinky.R.002')
for _i, _w in zip([18, 19, 22, 23, 24, 25, 27, 48, 49, 50, 51, 52, 53, 54, 55, 56, 57, 62, 63], [0.09765, 0.05532, 0.09841, 0.03506, 0.09143, 0.0129, 0.1373, 0.2228, 0.4782, 0.01323, 0.06378, 0.06637, 0.02855, 0.1846, 0.671, 0.1122, 0.4974, 0.8182, 0.08397]): _vg.add([_i], _w, 'REPLACE')
_vg = ob_cube.vertex_groups.new(name='Pinky.R.001')
for _i, _w in zip([18, 19, 20, 21, 23, 24, 25, 26, 27, 48, 49, 50, 51, 52, 53, 54, 55, 56, 57, 62], [0.8802, 0.9192, 0.1549, 0.1463, 0.004021, 0.0009969, 0.7457, 0.7796, 0.04405, 0.6148, 0.1323, 0.1301, 0.07269, 0.01656, 0.1068, 0.765, 0.1039, 0.6973, 0.2254, 0.111]): _vg.add([_i], _w, 'REPLACE')
_vg = ob_cube.vertex_groups.new(name='Index.R')
for _i, _w in zip([0, 1, 2, 3, 4, 6, 7, 12, 14, 15, 23, 24, 27, 28, 29, 30, 31, 32, 33, 34, 35, 36, 38, 39, 49, 50, 51, 52, 53, 57, 59, 60, 61, 133, 134, 136, 137, 138, 139], [0.1667, 0.1667, 0.8348, 0.9444, 0.6303, 5.077e-15, 1.732e-18, 7.538e-05, 1.562e-09, 0.0, 0.5837, 0.0894, 0.08334, 0.1665, 3.043e-15, 1.348e-08, 8.137e-08, 0.09435, 0.1667, 1.616e-12, 1.903e-38, 9.005e-26, 9.3e-12, 2.139e-18, 0.0232, 0.01391, 0.1267, 0.1673, 0.01695, 0.03076, 0.1391, 0.07351, 0.8241, 1.07e-18, 4.65e-12, 4.503e-26, 9.514e-39, 8.08e-13, 7.808e-10]): _vg.add([_i], _w, 'REPLACE')
_vg = ob_cube.vertex_groups.new(name='Index.R.002')
for _i, _w in zip([2, 4, 16, 17, 20, 21, 23, 24, 25, 26, 27, 48, 49, 50, 51, 52, 53, 56, 57, 58, 59, 60, 61], [0.09085, 0.08754, 0.1104, 0.1273, 0.05023, 0.03312, 0.1373, 0.006118, 0.01499, 0.009101, 0.005655, 0.02181, 0.07573, 0.2414, 0.5194, 0.554, 0.1467, 0.04747, 0.06175, 0.8791, 0.8396, 0.8237, 0.1506]): _vg.add([_i], _w, 'REPLACE')
_vg = ob_cube.vertex_groups.new(name='Index.R.001')
for _i, _w in zip([16, 17, 20, 21, 23, 25, 26, 48, 49, 50, 51, 52, 53, 56, 57, 58, 60], [0.8661, 0.8571, 0.7616, 0.7718, 0.02616, 0.1725, 0.1781, 0.1122, 0.02183, 0.5447, 0.1602, 0.1107, 0.6623, 0.09415, 0.0196, 0.09888, 0.09138]): _vg.add([_i], _w, 'REPLACE')
_vg = ob_cube.vertex_groups.new(name='Thumb.R')
for _i, _w in zip([0, 1, 2, 6, 7, 12, 13, 14, 15, 28, 33, 34, 35, 36, 38, 39, 40, 41, 42, 43, 44, 46, 47, 68, 69, 70, 132, 133, 134, 137, 138, 139], [0.2808, 0.08784, 0.008975, 0.06644, 0.05383, 0.01986, 0.05742, 0.1562, 0.1562, 0.001963, 0.1239, 0.007759, 0.0, 0.0, 0.008522, 0.2075, 8.408e-07, 9.445e-19, 1.94e-13, 1.56e-15, 0.0, 0.0, 0.0001453, 0.00725, 0.03233, 0.0, 0.07811, 0.1038, 0.004261, 7.801e-16, 0.003879, 0.07813]): _vg.add([_i], _w, 'REPLACE')
_vg = ob_cube.vertex_groups.new(name='Thumb.R.002')
for _i, _w in zip([0, 1, 6, 7, 12, 13, 14, 15, 28, 33, 64, 65, 66, 67, 132, 139], [0.1983, 0.205, 0.7289, 0.8369, 0.9037, 0.8722, 6.238e-13, 5.783e-09, 0.01308, 0.03391, 0.08491, 0.01751, 0.07809, 0.0878, 2.891e-09, 3.119e-13]): _vg.add([_i], _w, 'REPLACE')
_vg = ob_cube.vertex_groups.new(name='Thumb.R.001')
for _i, _w in zip([6, 7, 8, 9, 10, 11, 12, 13, 64, 65, 66, 67], [0.08164, 0.08682, 0.9865, 0.9946, 0.9899, 0.9881, 0.03876, 0.05433, 0.8978, 0.9629, 0.9159, 0.9047]): _vg.add([_i], _w, 'REPLACE')
_m = ob_cube.modifiers.new('EdgeSplit', 'EDGE_SPLIT')
_m = ob_cube.modifiers.new('Mirror', 'MIRROR')
_m = ob_cube.modifiers.new('Armature', 'ARMATURE')
_m.object = ob_armature

# ---- collection membership
col_collection_1.objects.link(ob_camera)
col_collection_1.objects.link(ob_ammobox_parent)
col_collection_1.objects.link(ob_ammobox)
col_collection_1.objects.link(ob_armature)
col_collection_1.objects.link(ob_cube)

# ---- scene / render settings (as saved in the file)
scene.camera = ob_camera
scene.frame_start = 1; scene.frame_end = 250; scene.frame_set(131)
scene.render.engine = 'BLENDER_EEVEE_NEXT'
scene.render.resolution_percentage = 50
scene.render.dither_intensity = 0.0
scene.cycles.use_denoising = False
scene.cycles.samples = 10
scene.cycles.sampling_pattern = 'TABULATED_SOBOL'
scene.cycles.light_sampling_threshold = 0.0
scene.cycles.use_adaptive_sampling = False
scene.cycles.use_light_tree = False
scene.cycles.blur_glossy = 0.0
scene.cycles.pixel_filter_type = 'GAUSSIAN'
scene.cycles.sample_clamp_indirect = 0.0
scene.view_settings.view_transform = 'Standard'
bpy.context.view_layer.update()

# ---- added for rendering (the .blend has no usable light): sun
light_auto_sun = bpy.data.lights.new('AutoSun', 'SUN')
light_auto_sun.energy = 3.0
light_auto_sun.angle = 0.0523599
ob_auto_sun = bpy.data.objects.new('AutoSun', light_auto_sun)
scene.collection.objects.link(ob_auto_sun)
ob_auto_sun.rotation_euler = (0.872665, 0.174533, 0.523599)
bpy.context.view_layer.update()
